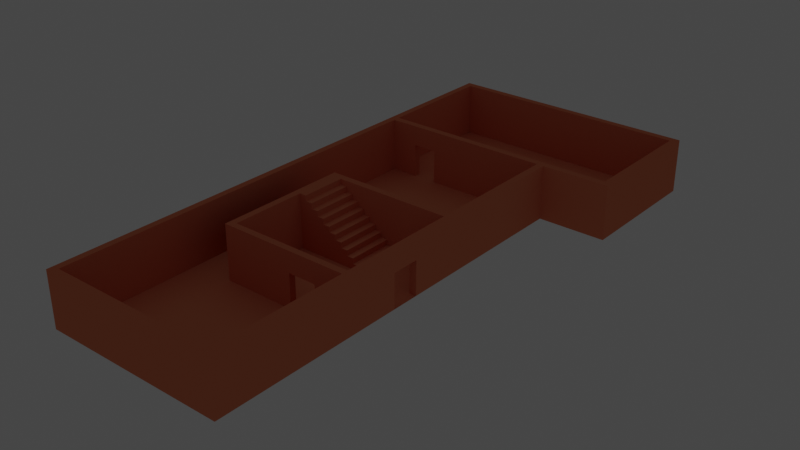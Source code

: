 # Source: House2.blend  (saved by Blender 2.91.10; exported with 4.5.12 LTS)
import bpy
from mathutils import Matrix  # noqa: F401  (used for matrix-valued properties, if any)

bpy.ops.wm.read_factory_settings(use_empty=True)
scene = bpy.context.scene
scene.name = 'Scene'

# ---- collections
col_collection = bpy.data.collections.new('Collection'); scene.collection.children.link(col_collection)
col_collection_2 = bpy.data.collections.new('Collection 2'); scene.collection.children.link(col_collection_2)

# ---- materials (node trees are filled in below, after node groups)
mat_material_001 = bpy.data.materials.new('Material.001')
mat_material_001.use_transparent_shadow = False
mat_material_001.diffuse_color = (0.7991, 0.2423, 0.1248, 1.0)

# ---- material node trees
mat_material_001.use_nodes = True; mat_material_001.node_tree.nodes.clear()
_N = mat_material_001.node_tree.nodes; _L = mat_material_001.node_tree.links
n0 = _N.new('ShaderNodeOutputMaterial'); n0.name = 'Material Output'; n0.location = (300, 300)
n1 = _N.new('ShaderNodeBsdfToon'); n1.name = 'Toon BSDF'; n1.location = (10, 300)
n1.inputs[0].default_value = (0.7991, 0.2423, 0.1248, 1.0)
_L.new(n1.outputs[0], n0.inputs[0])
n0.is_active_output = True

# ---- world
world_world = bpy.data.worlds.new('World'); scene.world = world_world
world_world.use_nodes = True; world_world.node_tree.nodes.clear()
_N = world_world.node_tree.nodes; _L = world_world.node_tree.links
n0 = _N.new('ShaderNodeOutputWorld'); n0.name = 'World Output'; n0.location = (300, 300)
n1 = _N.new('ShaderNodeBackground'); n1.name = 'Background'; n1.location = (10, 300)
n1.inputs[0].default_value = (0.05088, 0.05088, 0.05088, 1.0)
_L.new(n1.outputs[0], n0.inputs[0])
n0.is_active_output = True
world_world.color = (0.05088, 0.05088, 0.05088)
world_world.use_sun_shadow = False
world_world.sun_shadow_jitter_overblur = 0.0

# ---- meshes
me_plane = bpy.data.meshes.new('Plane')
me_plane.from_pydata([(-6.85, -6.85, 0.0), (6.85, -6.85, 0.0), (-6.85, 33.16, 0.0), (6.85, 33.16, 0.0), (-6.85, 23.13, 0.0), (6.85, 23.13, 0.0), (11.85, 33.16, 0.0), (11.85, 23.13, 0.0), (-6.85, -6.358, 0.0), (6.85, -6.358, 0.0), (-6.352, -6.85, 0.0), (-6.352, 33.16, 0.0), (-6.352, 23.13, 0.0), (-6.352, -6.358, 0.0), (6.33, -6.85, 0.0), (6.33, 33.16, 0.0), (6.33, 23.13, 0.0), (6.33, -6.358, 0.0), (6.85, 32.65, 0.0), (-6.85, 32.65, 0.0), (11.85, 32.65, 0.0), (-6.352, 32.65, 0.0), (6.33, 32.65, 0.0), (11.35, 33.16, 0.0), (11.35, 23.13, 0.0), (11.35, 32.65, 0.0), (-6.85, 23.64, 0.0), (6.85, 23.64, 0.0), (11.85, 23.64, 0.0), (-6.352, 23.64, 0.0), (6.33, 23.64, 0.0), (11.35, 23.64, 0.0), (6.85, 3.471, 0.0), (6.85, 13.3, 0.0), (-6.85, 13.3, 0.0), (-6.85, 3.471, 0.0), (-6.352, 3.471, 0.0), (-6.352, 13.3, 0.0), (6.33, 3.471, 0.0), (6.33, 13.3, 0.0), (6.85, 3.944, 0.0), (-6.85, 3.944, 0.0), (-6.352, 3.944, 0.0), (6.33, 3.944, 0.0), (6.85, 12.8, 0.0), (-6.352, 12.8, 0.0), (6.33, 12.8, 0.0), (-6.85, 12.8, 0.0), (-3.32, 33.16, 0.0), (-3.32, 23.13, 0.0), (-3.32, -6.358, 0.0), (-3.32, -6.85, 0.0), (-3.32, 32.65, 0.0), (-3.32, 23.64, 0.0), (-3.32, 3.471, 0.0), (-3.32, 13.3, 0.0), (-3.32, 3.944, 0.0), (-3.32, 12.8, 0.0), (-2.815, -6.85, 0.0), (-2.815, 33.16, 0.0), (-2.815, 23.13, 0.0), (-2.815, -6.358, 0.0), (-2.815, 32.65, 0.0), (-2.815, 23.64, 0.0), (-2.815, 3.471, 0.0), (-2.815, 13.3, 0.0), (-2.815, 3.944, 0.0), (-2.815, 12.8, 0.0), (-6.85, -6.358, 4.0), (-6.85, -6.85, 4.0), (6.33, -6.85, 4.0), (6.85, -6.85, 4.0), (6.85, 32.65, 4.0), (6.85, 33.16, 4.0), (-6.352, 33.16, 4.0), (-6.85, 33.16, 4.0), (-6.85, 23.64, 4.0), (-6.85, 23.13, 4.0), (6.85, 13.3, 4.0), (6.85, 23.13, 4.0), (-6.352, 23.13, 4.0), (11.85, 32.65, 4.0), (11.85, 33.16, 4.0), (11.35, 33.16, 4.0), (11.35, 23.13, 4.0), (11.85, 23.13, 4.0), (-6.85, 3.471, 4.0), (6.85, -6.358, 4.0), (-6.352, -6.358, 4.0), (-6.352, -6.85, 4.0), (-3.32, 33.16, 4.0), (-3.32, 23.13, 4.0), (-3.32, -6.358, 4.0), (-6.352, 13.3, 4.0), (-6.352, 32.65, 4.0), (-2.815, -6.85, 4.0), (6.33, 33.16, 4.0), (6.33, 23.13, 4.0), (6.33, -6.358, 4.0), (6.33, 13.3, 4.0), (6.33, 32.65, 4.0), (-6.85, 32.65, 4.0), (11.85, 23.64, 4.0), (-6.352, 23.64, 4.0), (-3.32, 32.65, 4.0), (11.35, 32.65, 4.0), (11.35, 23.64, 4.0), (6.85, 23.64, 4.0), (6.33, 23.64, 4.0), (-3.32, 23.64, 4.0), (6.85, 3.471, 4.0), (6.85, 12.8, 4.0), (-6.85, 13.3, 4.0), (-6.85, 3.944, 4.0), (-6.352, 3.471, 4.0), (-6.352, 12.8, 4.0), (6.33, 3.471, 4.0), (6.33, 12.8, 4.0), (6.85, 3.944, 4.0), (-6.85, 12.8, 4.0), (-6.352, 3.944, 4.0), (6.33, 3.944, 4.0), (-2.815, 33.16, 4.0), (-2.815, 23.13, 4.0), (-2.815, -6.358, 4.0), (-3.32, -6.85, 4.0), (-2.815, 32.65, 4.0), (-2.815, 23.64, 4.0), (-2.815, 3.471, 4.0), (-3.32, 3.471, 4.0), (-2.815, 13.3, 4.0), (-3.32, 13.3, 4.0), (-2.815, 3.944, 4.0), (-3.32, 3.944, 4.0), (-2.815, 12.8, 4.0), (-3.32, 12.8, 4.0), (-6.85, 7.424, 0.0), (6.85, 7.424, 0.0), (-6.352, 7.424, 0.0), (6.33, 7.424, 0.0), (-3.32, 7.424, 0.0), (-2.815, 7.424, 0.0), (-6.85, 7.424, 4.0), (6.85, 7.424, 4.0), (-6.352, 7.424, 4.0), (6.33, 7.424, 4.0), (-3.32, 7.424, 4.0), (-2.815, 7.424, 4.0), (11.35, 33.16, 2.5), (6.85, 33.16, 2.5), (11.85, 33.16, 2.5), (6.85, 13.3, 2.5), (6.85, 23.13, 2.5), (-6.352, -6.85, 2.5), (-3.32, -6.85, 2.5), (-6.85, 23.64, 2.5), (-6.85, 23.13, 2.5), (-6.352, 33.16, 2.5), (11.85, 23.64, 2.5), (11.85, 32.65, 2.5), (-6.85, 3.944, 2.5), (-6.85, 3.471, 2.5), (-6.85, 33.16, 2.5), (-6.85, 32.65, 2.5), (11.85, 23.13, 2.5), (11.35, 23.13, 2.5), (-6.85, -6.358, 2.5), (6.85, -6.358, 2.5), (6.85, -6.85, 2.5), (-6.85, -6.85, 2.5), (6.85, 3.944, 2.5), (6.85, 3.471, 2.5), (-3.32, 33.16, 2.5), (-6.85, 12.8, 2.5), (6.33, -6.85, 2.5), (-2.815, -6.85, 2.5), (6.85, 12.8, 2.5), (6.33, 33.16, 2.5), (-2.815, 33.16, 2.5), (-6.85, 13.3, 2.5), (6.85, 7.424, 2.5), (-6.85, 7.424, 2.5), (-2.815, 12.8, 2.5), (6.33, 12.8, 2.5), (6.33, 3.944, 2.5), (-2.815, 3.944, 2.5), (6.33, 7.424, 2.5), (-2.815, 7.424, 2.5), (6.85, 9.471, 0.0), (-6.352, 9.471, 0.0), (6.33, 9.471, 0.0), (-3.32, 9.471, 0.0), (-2.815, 9.471, 0.0), (6.85, 9.471, 4.0), (-6.352, 9.471, 4.0), (6.33, 9.471, 4.0), (-3.32, 9.471, 4.0), (-2.815, 9.471, 4.0), (-6.85, 9.471, 0.0), (-6.85, 9.471, 4.0), (-6.85, 9.471, 2.5), (6.85, 9.471, 2.5), (6.33, 9.471, 2.5), (-2.815, 9.471, 2.5), (4.135, -6.85, 0.0), (4.135, 33.16, 0.0), (4.135, 23.13, 0.0), (4.135, -6.358, 0.0), (4.135, 32.65, 0.0), (4.135, 23.64, 0.0), (4.135, 3.471, 0.0), (4.135, 13.3, 0.0), (4.135, 3.944, 0.0), (4.135, 12.8, 0.0), (4.135, -6.85, 4.0), (4.135, 33.16, 4.0), (4.135, 23.13, 4.0), (4.135, -6.358, 4.0), (4.135, 32.65, 4.0), (4.135, 23.64, 4.0), (4.135, 3.471, 4.0), (4.135, 13.3, 4.0), (4.135, 3.944, 4.0), (4.135, 12.8, 4.0), (4.135, 7.424, 0.0), (4.135, 33.16, 2.5), (4.135, -6.85, 2.5), (4.135, 3.944, 2.5), (4.135, 12.8, 2.5), (4.135, 9.471, 0.0), (2.07, 33.16, 0.0), (2.07, 23.13, 0.0), (2.07, -6.358, 0.0), (2.07, 32.65, 0.0), (2.07, 23.64, 0.0), (2.07, 3.471, 0.0), (2.07, 13.3, 0.0), (2.07, 3.944, 0.0), (2.07, 12.8, 0.0), (2.07, 33.16, 4.0), (2.07, 23.13, 4.0), (2.07, -6.358, 4.0), (2.07, 32.65, 4.0), (2.07, 23.64, 4.0), (2.07, 3.471, 4.0), (2.07, 13.3, 4.0), (2.07, 3.944, 4.0), (2.07, 12.8, 4.0), (2.07, 7.424, 0.0), (2.07, -6.85, 2.5), (2.07, 12.8, 2.5), (2.07, 9.471, 0.0), (2.07, -6.85, 0.0), (2.07, -6.85, 4.0), (2.07, 33.16, 2.5), (2.07, 3.944, 2.5), (-3.32, 3.471, 2.49), (-2.815, 3.471, 2.49), (6.33, 3.471, 2.49), (6.33, -6.358, 2.49), (-6.352, 12.8, 2.49), (-6.352, 13.3, 2.49), (-6.352, -6.358, 2.49), (-6.352, 3.471, 2.49), (-2.815, -6.358, 2.49), (-3.32, -6.358, 2.49), (-3.32, 23.13, 2.49), (-2.815, 23.13, 2.49), (-3.32, 13.3, 2.49), (-2.815, 13.3, 2.49), (-3.32, 3.944, 2.49), (-3.32, 12.8, 2.49), (-6.352, 23.13, 2.49), (-6.352, 3.944, 2.49), (6.33, 23.13, 2.49), (6.33, 13.3, 2.49), (-6.352, 7.424, 2.49), (-3.32, 7.424, 2.49), (-3.32, 9.471, 2.49), (-6.352, 9.471, 2.49), (4.135, 13.3, 2.49), (4.135, 3.471, 2.49), (4.135, -6.358, 2.49), (4.135, 23.13, 2.49), (2.07, 23.13, 2.49), (2.07, 3.471, 2.49), (2.07, 13.3, 2.49), (2.07, -6.358, 2.49), (-4.326, 33.16, 0.0), (-4.326, 23.13, 0.0), (-4.326, -6.358, 0.0), (-4.326, 32.65, 0.0), (-4.326, 23.64, 0.0), (-4.326, 3.471, 0.0), (-4.326, 13.3, 0.0), (-4.326, 3.944, 0.0), (-4.326, 12.8, 0.0), (-4.326, -6.85, 0.0), (-4.326, 33.16, 4.0), (-4.326, 23.13, 4.0), (-4.326, -6.358, 4.0), (-4.326, 32.65, 4.0), (-4.326, 23.64, 4.0), (-4.326, -6.85, 4.0), (-4.326, 7.424, 0.0), (-4.326, 33.16, 2.5), (-4.326, -6.85, 2.5), (-4.326, 9.471, 0.0), (-4.326, -6.358, 2.49), (-4.326, 23.13, 2.49), (-2.544, 33.16, 0.0), (-2.544, 23.13, 0.0), (-2.544, -6.358, 0.0), (-2.544, 32.65, 0.0), (-2.544, 23.64, 0.0), (-2.544, 3.471, 0.0), (-2.544, 13.3, 0.0), (-2.544, 3.944, 0.0), (-2.544, 12.8, 0.0), (-2.544, 33.16, 4.0), (-2.544, 23.13, 4.0), (-2.544, -6.358, 4.0), (-2.544, 32.65, 4.0), (-2.544, 23.64, 4.0), (-2.544, 3.471, 4.0), (-2.544, 13.3, 4.0), (-2.544, 3.944, 4.0), (-2.544, 12.8, 4.0), (-2.544, 7.424, 0.0), (-2.544, -6.85, 2.5), (-2.544, 12.8, 2.5), (-2.544, 9.471, 0.0), (-2.544, -6.85, 0.0), (-2.544, -6.85, 4.0), (-2.544, 33.16, 2.5), (-2.544, 3.944, 2.5), (-2.544, 3.471, 2.49), (-2.544, 23.13, 2.49), (-2.544, 13.3, 2.49), (-2.544, -6.358, 2.49), (-2.815, 23.64, 2.495), (-3.32, 23.64, 2.495), (-3.32, 32.65, 2.495), (-2.815, 32.65, 2.495), (-6.352, 23.64, 2.495), (-6.352, 32.65, 2.495), (6.85, 32.65, 2.495), (6.33, 32.65, 2.495), (11.35, 32.65, 2.495), (11.35, 23.64, 2.495), (6.85, 23.64, 2.495), (6.33, 23.64, 2.495), (4.135, 23.64, 2.495), (4.135, 32.65, 2.495), (2.07, 32.65, 2.495), (2.07, 23.64, 2.495), (-4.326, 23.64, 2.495), (-4.326, 32.65, 2.495), (-2.544, 32.65, 2.495), (-2.544, 23.64, 2.495), (-2.303, -6.85, 0.0), (-2.303, -6.85, 4.0), (-2.303, 33.16, 2.5), (-2.303, 3.944, 2.5), (-2.303, 13.3, 2.49), (-2.303, -6.358, 2.49), (-2.303, 33.16, 0.0), (-2.303, 23.13, 0.0), (-2.303, -6.358, 0.0), (-2.303, 32.65, 0.0), (-2.303, 23.64, 0.0), (-2.303, 3.471, 0.0), (-2.303, 13.3, 0.0), (-2.303, 3.944, 0.0), (-2.303, 12.8, 0.0), (-2.303, 33.16, 4.0), (-2.303, 23.13, 4.0), (-2.303, -6.358, 4.0), (-2.303, 32.65, 4.0), (-2.303, 23.64, 4.0), (-2.303, 3.471, 4.0), (-2.303, 13.3, 4.0), (-2.303, 3.944, 4.0), (-2.303, 12.8, 4.0), (-2.303, 7.424, 0.0), (-2.303, -6.85, 2.5), (-2.303, 12.8, 2.5), (-2.303, 9.471, 0.0), (-2.303, 3.471, 2.49), (-2.303, 23.13, 2.49), (-2.303, 23.64, 2.495), (-2.303, 32.65, 2.495), (-1.802, -6.85, 0.0), (-1.802, -6.85, 4.0), (-1.802, 33.16, 2.5), (-1.802, 3.944, 2.5), (-1.802, 13.3, 2.49), (-1.802, -6.358, 2.49), (-1.802, 23.64, 2.495), (-1.802, 33.16, 0.0), (-1.802, 23.13, 0.0), (-1.802, -6.358, 0.0), (-1.802, 32.65, 0.0), (-1.802, 23.64, 0.0), (-1.802, 3.471, 0.0), (-1.802, 13.3, 0.0), (-1.802, 3.944, 0.0), (-1.802, 12.8, 0.0), (-1.802, 33.16, 4.0), (-1.802, 23.13, 4.0), (-1.802, -6.358, 4.0), (-1.802, 32.65, 4.0), (-1.802, 23.64, 4.0), (-1.802, 3.471, 4.0), (-1.802, 13.3, 4.0), (-1.802, 3.944, 4.0), (-1.802, 12.8, 4.0), (-1.802, 7.424, 0.0), (-1.802, -6.85, 2.5), (-1.802, 12.8, 2.5), (-1.802, 9.471, 0.0), (-1.802, 3.471, 2.49), (-1.802, 23.13, 2.49), (-1.802, 32.65, 2.495), (-1.302, -6.85, 0.0), (-1.302, -6.85, 4.0), (-1.302, 33.16, 2.5), (-1.302, 3.944, 2.5), (-1.302, 13.3, 2.49), (-1.302, -6.358, 2.49), (-1.302, 23.64, 2.495), (-1.302, 33.16, 0.0), (-1.302, 23.13, 0.0), (-1.302, -6.358, 0.0), (-1.302, 32.65, 0.0), (-1.302, 23.64, 0.0), (-1.302, 3.471, 0.0), (-1.302, 13.3, 0.0), (-1.302, 3.944, 0.0), (-1.302, 12.8, 0.0), (-1.302, 33.16, 4.0), (-1.302, 23.13, 4.0), (-1.302, -6.358, 4.0), (-1.302, 32.65, 4.0), (-1.302, 23.64, 4.0), (-1.302, 3.471, 4.0), (-1.302, 13.3, 4.0), (-1.302, 3.944, 4.0), (-1.302, 12.8, 4.0), (-1.302, 7.424, 0.0), (-1.302, -6.85, 2.5), (-1.302, 12.8, 2.5), (-1.302, 9.471, 0.0), (-1.302, 3.471, 2.49), (-1.302, 23.13, 2.49), (-1.302, 32.65, 2.495), (-0.8027, -6.85, 0.0), (-0.8027, -6.85, 4.0), (-0.8027, 33.16, 2.5), (-0.8027, 3.944, 2.5), (-0.8027, 13.3, 2.49), (-0.8027, -6.358, 2.49), (-0.8027, 23.64, 2.495), (-0.8027, 33.16, 0.0), (-0.8027, 23.13, 0.0), (-0.8027, -6.358, 0.0), (-0.8027, 32.65, 0.0), (-0.8027, 23.64, 0.0), (-0.8027, 3.471, 0.0), (-0.8027, 13.3, 0.0), (-0.8027, 3.944, 0.0), (-0.8027, 12.8, 0.0), (-0.8027, 33.16, 4.0), (-0.8027, 23.13, 4.0), (-0.8027, -6.358, 4.0), (-0.8027, 32.65, 4.0), (-0.8027, 23.64, 4.0), (-0.8027, 3.471, 4.0), (-0.8027, 13.3, 4.0), (-0.8027, 3.944, 4.0), (-0.8027, 12.8, 4.0), (-0.8027, 7.424, 0.0), (-0.8027, -6.85, 2.5), (-0.8027, 12.8, 2.5), (-0.8027, 9.471, 0.0), (-0.8027, 3.471, 2.49), (-0.8027, 23.13, 2.49), (-0.8027, 32.65, 2.495), (-0.2999, -6.85, 0.0), (-0.2999, -6.85, 4.0), (-0.2999, 33.16, 2.5), (-0.2999, 3.944, 2.5), (-0.2999, 13.3, 2.49), (-0.2999, -6.358, 2.49), (-0.2999, 23.64, 2.495), (-0.2999, 33.16, 0.0), (-0.2999, 23.13, 0.0), (-0.2999, -6.358, 0.0), (-0.2999, 32.65, 0.0), (-0.2999, 23.64, 0.0), (-0.2999, 3.471, 0.0), (-0.2999, 13.3, 0.0), (-0.2999, 3.944, 0.0), (-0.2999, 12.8, 0.0), (-0.2999, 33.16, 4.0), (-0.2999, 23.13, 4.0), (-0.2999, -6.358, 4.0), (-0.2999, 32.65, 4.0), (-0.2999, 23.64, 4.0), (-0.2999, 3.471, 4.0), (-0.2999, 13.3, 4.0), (-0.2999, 3.944, 4.0), (-0.2999, 12.8, 4.0), (-0.2999, 7.424, 0.0), (-0.2999, -6.85, 2.5), (-0.2999, 12.8, 2.5), (-0.2999, 9.471, 0.0), (-0.2999, 3.471, 2.49), (-0.2999, 23.13, 2.49), (-0.2999, 32.65, 2.495), (0.1989, -6.85, 0.0), (0.1989, -6.85, 4.0), (0.1989, 33.16, 2.5), (0.1989, 3.944, 2.5), (0.1989, 13.3, 2.49), (0.1989, -6.358, 2.49), (0.1989, 23.64, 2.495), (0.1989, 33.16, 0.0), (0.1989, 23.13, 0.0), (0.1989, -6.358, 0.0), (0.1989, 32.65, 0.0), (0.1989, 23.64, 0.0), (0.1989, 3.471, 0.0), (0.1989, 13.3, 0.0), (0.1989, 3.944, 0.0), (0.1989, 12.8, 0.0), (0.1989, 33.16, 4.0), (0.1989, 23.13, 4.0), (0.1989, -6.358, 4.0), (0.1989, 32.65, 4.0), (0.1989, 23.64, 4.0), (0.1989, 3.471, 4.0), (0.1989, 13.3, 4.0), (0.1989, 3.944, 4.0), (0.1989, 12.8, 4.0), (0.1989, 7.424, 0.0), (0.1989, -6.85, 2.5), (0.1989, 12.8, 2.5), (0.1989, 9.471, 0.0), (0.1989, 3.471, 2.49), (0.1989, 23.13, 2.49), (0.1989, 32.65, 2.495), (0.7, -6.85, 0.0), (0.7, -6.85, 4.0), (0.7, 33.16, 2.5), (0.7, 3.944, 2.5), (0.7, 13.3, 2.49), (0.7, -6.358, 2.49), (0.7, 23.64, 2.495), (0.7, 33.16, 0.0), (0.7, 23.13, 0.0), (0.7, -6.358, 0.0), (0.7, 32.65, 0.0), (0.7, 23.64, 0.0), (0.7, 3.471, 0.0), (0.7, 13.3, 0.0), (0.7, 3.944, 0.0), (0.7, 12.8, 0.0), (0.7, 33.16, 4.0), (0.7, 23.13, 4.0), (0.7, -6.358, 4.0), (0.7, 32.65, 4.0), (0.7, 23.64, 4.0), (0.7, 3.471, 4.0), (0.7, 13.3, 4.0), (0.7, 3.944, 4.0), (0.7, 12.8, 4.0), (0.7, 7.424, 0.0), (0.7, -6.85, 2.5), (0.7, 12.8, 2.5), (0.7, 9.471, 0.0), (0.7, 3.471, 2.49), (0.7, 23.13, 2.49), (0.7, 32.65, 2.495), (1.192, -6.85, 0.0), (1.192, -6.85, 4.0), (1.192, 33.16, 2.5), (1.192, 3.944, 2.5), (1.192, 13.3, 2.49), (1.192, -6.358, 2.49), (1.192, 23.64, 2.495), (1.192, 33.16, 0.0), (1.192, 23.13, 0.0), (1.192, -6.358, 0.0), (1.192, 32.65, 0.0), (1.192, 23.64, 0.0), (1.192, 3.471, 0.0), (1.192, 13.3, 0.0), (1.192, 3.944, 0.0), (1.192, 12.8, 0.0), (1.192, 33.16, 4.0), (1.192, 23.13, 4.0), (1.192, -6.358, 4.0), (1.192, 32.65, 4.0), (1.192, 23.64, 4.0), (1.192, 3.471, 4.0), (1.192, 13.3, 4.0), (1.192, 3.944, 4.0), (1.192, 12.8, 4.0), (1.192, 7.424, 0.0), (1.192, -6.85, 2.5), (1.192, 12.8, 2.5), (1.192, 9.471, 0.0), (1.192, 3.471, 2.49), (1.192, 23.13, 2.49), (1.192, 32.65, 2.495), (1.691, -6.85, 0.0), (1.691, -6.85, 4.0), (1.691, 33.16, 2.5), (1.691, 3.944, 2.5), (1.691, 13.3, 2.49), (1.691, -6.358, 2.49), (1.691, 23.64, 2.495), (1.691, 33.16, 0.0), (1.691, 23.13, 0.0), (1.691, -6.358, 0.0), (1.691, 32.65, 0.0), (1.691, 23.64, 0.0), (1.691, 3.471, 0.0), (1.691, 13.3, 0.0), (1.691, 3.944, 0.0), (1.691, 12.8, 0.0), (1.691, 33.16, 4.0), (1.691, 23.13, 4.0), (1.691, -6.358, 4.0), (1.691, 32.65, 4.0), (1.691, 23.64, 4.0), (1.691, 3.471, 4.0), (1.691, 13.3, 4.0), (1.691, 3.944, 4.0), (1.691, 12.8, 4.0), (1.691, 7.424, 0.0), (1.691, -6.85, 2.5), (1.691, 12.8, 2.5), (1.691, 9.471, 0.0), (1.691, 3.471, 2.49), (1.691, 23.13, 2.49), (1.691, 32.65, 2.495), (2.274, -6.85, 0.0), (2.274, -6.85, 4.0), (2.274, 33.16, 2.5), (2.274, 33.16, 0.0), (2.274, 23.13, 0.0), (2.274, -6.358, 0.0), (2.274, 32.65, 0.0), (2.274, 23.64, 0.0), (2.274, 3.471, 0.0), (2.274, 13.3, 0.0), (2.274, 3.944, 0.0), (2.274, 12.8, 0.0), (2.274, 33.16, 4.0), (2.274, 23.13, 4.0), (2.274, -6.358, 4.0), (2.274, 32.65, 4.0), (2.274, 23.64, 4.0), (2.274, 13.3, 4.0), (2.274, 12.8, 4.0), (2.274, 7.424, 0.0), (2.274, -6.85, 2.5), (2.274, 12.8, 2.5), (2.274, 9.471, 0.0), (2.274, -6.358, 2.49), (2.274, 13.3, 2.49), (2.274, 23.13, 2.49), (2.274, 23.64, 2.495), (2.274, 32.65, 2.495), (2.779, -6.85, 0.0), (2.779, -6.85, 4.0), (2.779, 33.16, 2.5), (2.779, -6.358, 2.49), (2.779, 13.3, 2.49), (2.779, 23.64, 2.495), (2.779, 33.16, 0.0), (2.779, 23.13, 0.0), (2.779, -6.358, 0.0), (2.779, 32.65, 0.0), (2.779, 23.64, 0.0), (2.779, 3.471, 0.0), (2.779, 13.3, 0.0), (2.779, 3.944, 0.0), (2.779, 12.8, 0.0), (2.779, 33.16, 4.0), (2.779, 23.13, 4.0), (2.779, -6.358, 4.0), (2.779, 32.65, 4.0), (2.779, 23.64, 4.0), (2.779, 13.3, 4.0), (2.779, 12.8, 4.0), (2.779, 7.424, 0.0), (2.779, -6.85, 2.5), (2.779, 12.8, 2.5), (2.779, 9.471, 0.0), (2.779, 23.13, 2.49), (2.779, 32.65, 2.495), (-2.544, 12.8, 4.0), (-2.815, 12.8, 4.0), (-2.815, 9.471, 4.0), (-2.544, 9.471, 4.0), (-2.303, 12.8, 4.0), (-2.303, 9.471, 4.0), (-1.802, 12.8, 3.6), (-2.303, 12.8, 3.6), (-1.802, 9.471, 3.6), (-2.303, 9.471, 3.6), (-1.302, 12.8, 3.2), (-1.802, 12.8, 3.2), (-1.302, 9.471, 3.2), (-1.802, 9.471, 3.2), (-0.8027, 12.8, 2.8), (-1.302, 12.8, 2.8), (-0.8027, 9.471, 2.8), (-1.302, 9.471, 2.8), (-0.2999, 12.8, 2.4), (-0.8027, 12.8, 2.4), (-0.2999, 9.471, 2.4), (-0.8027, 9.471, 2.4), (0.1989, 12.8, 2.0), (-0.2999, 12.8, 2.0), (0.1989, 9.471, 2.0), (-0.2999, 9.471, 2.0), (0.7, 12.8, 1.6), (0.1989, 12.8, 1.6), (0.7, 9.471, 1.6), (0.1989, 9.471, 1.6), (1.192, 12.8, 1.2), (0.7, 12.8, 1.2), (1.192, 9.471, 1.2), (0.7, 9.471, 1.2), (1.691, 12.8, 0.8), (1.192, 12.8, 0.8), (1.691, 9.471, 0.8), (1.192, 9.471, 0.8), (2.07, 9.471, 0.4), (2.07, 12.8, 0.4), (1.691, 12.8, 0.4), (1.691, 9.471, 0.4), (2.274, 12.8, 0.4), (2.07, 12.8, 0.4), (2.274, 9.471, 0.4), (2.07, 9.471, 0.4)], [], [(348, 349, 106, 105), (171, 170, 118, 110), (268, 271, 135, 131), (169, 153, 89, 69), (270, 256, 129, 133), (346, 348, 105, 72), (277, 270, 133, 146), (168, 167, 87, 71), (211, 39, 16, 206), (152, 165, 84, 79), (209, 30, 22, 208), (161, 166, 68, 86), (150, 148, 83, 82), (30, 27, 18, 22), (165, 164, 85, 84), (347, 346, 72, 100), (18, 27, 31, 25), (269, 268, 131, 130), (148, 149, 73, 83), (256, 257, 128, 129), (159, 150, 82, 81), (207, 17, 38, 210), (340, 341, 109, 127), (357, 342, 104, 301), (258, 259, 98, 116), (342, 343, 126, 104), (151, 152, 79, 78), (260, 261, 93, 115), (306, 154, 125, 303), (203, 182, 134, 197), (155, 156, 77, 76), (344, 345, 94, 103), (229, 190, 46, 213), (307, 191, 57, 296), (293, 54, 56, 295), (296, 57, 55, 294), (290, 50, 54, 293), (262, 263, 114, 88), (292, 53, 52, 291), (264, 265, 92, 124), (294, 55, 49, 289), (228, 183, 117, 223), (157, 162, 75, 74), (158, 159, 81, 102), (160, 161, 86, 113), (50, 61, 64, 54), (266, 267, 123, 91), (53, 63, 62, 52), (335, 185, 132, 326), (55, 65, 60, 49), (162, 163, 101, 75), (100, 72, 73, 96), (99, 78, 79, 97), (106, 84, 85, 102), (70, 71, 87, 98), (69, 89, 88, 68), (112, 93, 80, 77), (101, 94, 74, 75), (214, 70, 98, 217), (218, 100, 96, 215), (76, 103, 94, 101), (83, 105, 81, 82), (73, 72, 105, 83), (107, 79, 84, 106), (97, 79, 107, 108), (77, 80, 103, 76), (216, 97, 108, 219), (105, 106, 102, 81), (223, 117, 99, 221), (68, 88, 114, 86), (119, 115, 93, 112), (98, 87, 110, 116), (117, 111, 78, 99), (116, 110, 118, 121), (86, 114, 120, 113), (220, 116, 121, 222), (195, 193, 111, 117), (199, 194, 115, 119), (299, 91, 109, 302), (301, 104, 90, 298), (303, 125, 92, 300), (196, 197, 134, 135), (129, 128, 132, 133), (135, 134, 130, 131), (91, 123, 127, 109), (104, 126, 122, 90), (125, 95, 124, 92), (305, 157, 74, 298), (181, 160, 113, 142), (163, 155, 76, 101), (309, 266, 91, 299), (263, 273, 120, 114), (308, 262, 88, 300), (164, 158, 102, 85), (261, 272, 80, 93), (226, 174, 70, 214), (154, 175, 95, 125), (201, 176, 111, 193), (349, 350, 107, 106), (149, 177, 96, 73), (334, 178, 122, 319), (279, 260, 115, 194), (350, 351, 108, 107), (283, 274, 97, 216), (186, 184, 121, 145), (339, 264, 124, 321), (179, 173, 119, 112), (356, 344, 103, 302), (353, 347, 100, 218), (274, 275, 99, 97), (359, 340, 127, 323), (167, 171, 110, 87), (166, 169, 69, 68), (281, 258, 116, 220), (176, 151, 78, 111), (174, 168, 71, 70), (338, 269, 130, 325), (178, 172, 90, 122), (156, 179, 112, 77), (202, 186, 145, 195), (273, 276, 144, 120), (170, 180, 143, 118), (200, 181, 142, 199), (133, 132, 147, 146), (113, 120, 144, 142), (121, 118, 143, 145), (295, 56, 140, 304), (212, 43, 139, 224), (185, 187, 147, 132), (278, 277, 146, 196), (198, 136, 181, 200), (40, 137, 180, 170), (4, 34, 179, 156), (59, 48, 172, 178), (14, 1, 168, 174), (44, 33, 151, 176), (8, 0, 169, 166), (9, 32, 171, 167), (34, 47, 173, 179), (310, 59, 178, 334), (3, 15, 177, 149), (188, 44, 176, 201), (51, 58, 175, 154), (204, 14, 174, 226), (7, 28, 158, 164), (19, 26, 155, 163), (136, 41, 160, 181), (288, 11, 157, 305), (2, 19, 163, 162), (41, 35, 161, 160), (28, 20, 159, 158), (11, 2, 162, 157), (26, 4, 156, 155), (297, 51, 154, 306), (33, 5, 152, 151), (20, 6, 150, 159), (23, 3, 149, 148), (24, 7, 164, 165), (6, 23, 148, 150), (35, 8, 166, 161), (5, 24, 165, 152), (1, 9, 167, 168), (0, 10, 153, 169), (32, 40, 170, 171), (66, 141, 187, 185), (139, 43, 184, 186), (317, 66, 185, 335), (213, 46, 183, 228), (192, 67, 182, 203), (141, 192, 203, 187), (46, 190, 202, 183), (47, 198, 200, 173), (271, 278, 196, 135), (173, 200, 199, 119), (183, 202, 195, 117), (276, 279, 194, 144), (180, 201, 193, 143), (146, 147, 197, 196), (142, 144, 194, 199), (145, 143, 193, 195), (304, 140, 191, 307), (224, 139, 190, 229), (187, 203, 197, 147), (698, 224, 229, 701), (690, 213, 228, 700), (43, 212, 227, 184), (676, 204, 226, 699), (15, 205, 225, 177), (689, 212, 224, 698), (275, 280, 221, 99), (285, 281, 220, 244), (351, 352, 219, 108), (703, 353, 218, 694), (259, 282, 217, 98), (702, 283, 216, 692), (177, 225, 215, 96), (699, 226, 214, 677), (244, 220, 222, 246), (697, 223, 221, 696), (692, 216, 219, 695), (694, 218, 215, 691), (677, 214, 217, 693), (184, 227, 222, 121), (700, 228, 223, 697), (701, 229, 213, 690), (684, 207, 210, 687), (686, 209, 208, 685), (688, 211, 206, 683), (629, 236, 231, 624), (627, 234, 233, 626), (625, 232, 235, 628), (251, 238, 743, 742), (643, 250, 247, 640), (617, 253, 241, 634), (635, 242, 239, 632), (633, 240, 243, 636), (640, 247, 245, 638), (637, 244, 246, 639), (642, 249, 253, 617), (646, 284, 240, 633), (647, 354, 242, 635), (645, 285, 244, 637), (630, 237, 248, 641), (616, 252, 249, 642), (631, 238, 250, 643), (641, 248, 251, 644), (227, 212, 210, 281), (651, 230, 254, 650), (672, 286, 245, 665), (674, 355, 243, 664), (671, 287, 241, 662), (650, 254, 239, 660), (227, 255, 246, 222), (653, 232, 287, 671), (657, 236, 286, 672), (628, 235, 285, 645), (624, 231, 284, 646), (683, 206, 283, 702), (17, 207, 282, 259), (255, 227, 281, 285), (39, 211, 280, 275), (138, 189, 279, 276), (57, 191, 278, 271), (191, 140, 277, 278), (42, 138, 276, 273), (316, 65, 269, 338), (210, 38, 258, 281), (16, 39, 275, 274), (312, 61, 264, 339), (206, 16, 274, 283), (189, 45, 260, 279), (37, 12, 272, 261), (290, 13, 262, 308), (36, 42, 273, 263), (61, 50, 265, 264), (13, 36, 263, 262), (45, 37, 261, 260), (38, 17, 259, 258), (54, 64, 257, 256), (65, 55, 268, 269), (140, 56, 270, 277), (56, 54, 256, 270), (55, 57, 271, 268), (255, 285, 235, 237), (687, 210, 212, 689), (202, 190, 188, 201), (190, 139, 137, 188), (180, 137, 139, 186), (201, 180, 186, 202), (12, 289, 309, 272), (50, 290, 308, 265), (138, 304, 307, 189), (10, 297, 306, 153), (48, 288, 305, 172), (42, 295, 304, 138), (341, 356, 302, 109), (265, 308, 300, 92), (272, 309, 299, 80), (172, 305, 298, 90), (89, 303, 300, 88), (94, 301, 298, 74), (80, 299, 302, 103), (37, 294, 289, 12), (29, 292, 291, 21), (13, 290, 293, 36), (45, 296, 294, 37), (36, 293, 295, 42), (189, 307, 296, 45), (153, 306, 303, 89), (345, 357, 301, 94), (368, 312, 339, 365), (372, 316, 338, 364), (359, 337, 309, 356), (64, 315, 336, 257), (141, 328, 331, 192), (67, 318, 330, 182), (58, 332, 329, 175), (66, 317, 328, 141), (257, 336, 324, 128), (343, 358, 322, 126), (267, 337, 320, 123), (175, 329, 333, 95), (128, 324, 326, 132), (134, 327, 325, 130), (123, 320, 323, 127), (126, 322, 319, 122), (95, 333, 321, 124), (182, 330, 327, 134), (67, 192, 706, 705), (61, 312, 315, 64), (63, 314, 313, 62), (65, 316, 311, 60), (373, 317, 335, 363), (366, 310, 334, 362), (364, 338, 325, 381), (390, 359, 323, 379), (365, 339, 321, 377), (362, 334, 319, 375), (363, 335, 326, 382), (370, 314, 359, 390), (62, 313, 358, 343), (21, 291, 357, 345), (292, 356, 309, 289), (655, 234, 355, 674), (626, 233, 354, 647), (685, 208, 353, 703), (30, 209, 352, 351), (314, 311, 337, 359), (208, 22, 347, 353), (292, 29, 344, 356), (27, 30, 351, 350), (31, 27, 350, 349), (29, 21, 345, 344), (52, 62, 343, 342), (291, 52, 342, 357), (314, 292, 289, 311), (22, 18, 346, 347), (18, 25, 348, 346), (25, 31, 349, 348), (313, 369, 391, 358), (403, 370, 390, 398), (395, 363, 382, 415), (394, 362, 375, 408), (397, 365, 377, 410), (398, 390, 379, 412), (396, 364, 381, 414), (399, 366, 362, 394), (406, 373, 363, 395), (405, 372, 364, 396), (401, 368, 365, 397), (311, 367, 389, 337), (315, 371, 388, 336), (328, 384, 387, 331), (318, 374, 386, 330), (332, 360, 385, 329), (317, 373, 384, 328), (336, 388, 380, 324), (358, 391, 378, 322), (337, 389, 376, 320), (329, 385, 361, 333), (324, 380, 382, 326), (327, 383, 381, 325), (320, 376, 379, 323), (322, 378, 375, 319), (333, 361, 377, 321), (330, 386, 383, 327), (331, 387, 709, 707), (312, 368, 371, 315), (314, 370, 369, 313), (316, 372, 367, 311), (433, 401, 397, 429), (437, 405, 396, 428), (438, 406, 395, 427), (431, 399, 394, 426), (428, 396, 414, 446), (430, 398, 412, 444), (429, 397, 410, 442), (426, 394, 408, 440), (427, 395, 415, 447), (435, 403, 398, 430), (369, 402, 423, 391), (367, 400, 422, 389), (371, 404, 421, 388), (384, 417, 420, 387), (374, 407, 419, 386), (360, 392, 418, 385), (373, 406, 417, 384), (388, 421, 413, 380), (391, 423, 411, 378), (389, 422, 409, 376), (385, 418, 393, 361), (380, 413, 415, 382), (383, 416, 414, 381), (376, 409, 412, 379), (378, 411, 408, 375), (361, 393, 410, 377), (386, 419, 416, 383), (407, 374, 711, 710), (368, 401, 404, 371), (370, 403, 402, 369), (372, 405, 400, 367), (467, 435, 430, 462), (459, 427, 447, 479), (458, 426, 440, 472), (461, 429, 442, 474), (462, 430, 444, 476), (460, 428, 446, 478), (463, 431, 426, 458), (470, 438, 427, 459), (469, 437, 428, 460), (465, 433, 429, 461), (402, 434, 455, 423), (400, 432, 454, 422), (404, 436, 453, 421), (417, 449, 452, 420), (407, 439, 451, 419), (392, 424, 450, 418), (406, 438, 449, 417), (421, 453, 445, 413), (423, 455, 443, 411), (422, 454, 441, 409), (418, 450, 425, 393), (413, 445, 447, 415), (416, 448, 446, 414), (409, 441, 444, 412), (411, 443, 440, 408), (393, 425, 442, 410), (419, 451, 448, 416), (420, 452, 716, 717), (401, 433, 436, 404), (403, 435, 434, 402), (405, 437, 432, 400), (497, 465, 461, 493), (501, 469, 460, 492), (502, 470, 459, 491), (495, 463, 458, 490), (492, 460, 478, 510), (494, 462, 476, 508), (493, 461, 474, 506), (490, 458, 472, 504), (491, 459, 479, 511), (499, 467, 462, 494), (434, 466, 487, 455), (432, 464, 486, 454), (436, 468, 485, 453), (449, 481, 484, 452), (439, 471, 483, 451), (424, 456, 482, 450), (438, 470, 481, 449), (453, 485, 477, 445), (455, 487, 475, 443), (454, 486, 473, 441), (450, 482, 457, 425), (445, 477, 479, 447), (448, 480, 478, 446), (441, 473, 476, 444), (443, 475, 472, 440), (425, 457, 474, 442), (451, 483, 480, 448), (484, 471, 718, 720), (433, 465, 468, 436), (435, 467, 466, 434), (437, 469, 464, 432), (531, 499, 494, 526), (523, 491, 511, 543), (522, 490, 504, 536), (525, 493, 506, 538), (526, 494, 508, 540), (524, 492, 510, 542), (527, 495, 490, 522), (534, 502, 491, 523), (533, 501, 492, 524), (529, 497, 493, 525), (466, 498, 519, 487), (464, 496, 518, 486), (468, 500, 517, 485), (481, 513, 516, 484), (471, 503, 515, 483), (456, 488, 514, 482), (470, 502, 513, 481), (485, 517, 509, 477), (487, 519, 507, 475), (486, 518, 505, 473), (482, 514, 489, 457), (477, 509, 511, 479), (480, 512, 510, 478), (473, 505, 508, 476), (475, 507, 504, 472), (457, 489, 506, 474), (483, 515, 512, 480), (516, 503, 722, 724), (465, 497, 500, 468), (467, 499, 498, 466), (469, 501, 496, 464), (561, 529, 525, 557), (565, 533, 524, 556), (566, 534, 523, 555), (559, 527, 522, 554), (556, 524, 542, 574), (558, 526, 540, 572), (557, 525, 538, 570), (554, 522, 536, 568), (555, 523, 543, 575), (563, 531, 526, 558), (498, 530, 551, 519), (496, 528, 550, 518), (500, 532, 549, 517), (513, 545, 548, 516), (503, 535, 547, 515), (488, 520, 546, 514), (502, 534, 545, 513), (517, 549, 541, 509), (519, 551, 539, 507), (518, 550, 537, 505), (514, 546, 521, 489), (509, 541, 543, 511), (512, 544, 542, 510), (505, 537, 540, 508), (507, 539, 536, 504), (489, 521, 538, 506), (515, 547, 544, 512), (535, 503, 727, 726), (497, 529, 532, 500), (499, 531, 530, 498), (501, 533, 528, 496), (595, 563, 558, 590), (587, 555, 575, 607), (586, 554, 568, 600), (589, 557, 570, 602), (590, 558, 572, 604), (588, 556, 574, 606), (591, 559, 554, 586), (598, 566, 555, 587), (597, 565, 556, 588), (593, 561, 557, 589), (530, 562, 583, 551), (528, 560, 582, 550), (532, 564, 581, 549), (545, 577, 580, 548), (535, 567, 579, 547), (520, 552, 578, 546), (534, 566, 577, 545), (549, 581, 573, 541), (551, 583, 571, 539), (550, 582, 569, 537), (546, 578, 553, 521), (541, 573, 575, 543), (544, 576, 574, 542), (537, 569, 572, 540), (539, 571, 568, 536), (521, 553, 570, 538), (547, 579, 576, 544), (580, 567, 730, 732), (529, 561, 564, 532), (531, 563, 562, 530), (533, 565, 560, 528), (625, 593, 589, 621), (629, 597, 588, 620), (630, 598, 587, 619), (623, 591, 586, 618), (620, 588, 606, 638), (622, 590, 604, 636), (621, 589, 602, 634), (618, 586, 600, 632), (619, 587, 607, 639), (627, 595, 590, 622), (562, 594, 615, 583), (560, 592, 614, 582), (564, 596, 613, 581), (577, 609, 612, 580), (567, 599, 611, 579), (552, 584, 610, 578), (566, 598, 609, 577), (581, 613, 605, 573), (583, 615, 603, 571), (582, 614, 601, 569), (578, 610, 585, 553), (573, 605, 607, 575), (576, 608, 606, 574), (569, 601, 604, 572), (571, 603, 600, 568), (553, 585, 602, 570), (579, 611, 608, 576), (580, 612, 736, 737), (561, 593, 596, 564), (563, 595, 594, 562), (565, 597, 592, 560), (234, 627, 622, 355), (255, 619, 639, 246), (254, 618, 632, 239), (287, 621, 634, 241), (355, 622, 636, 243), (286, 620, 638, 245), (230, 623, 618, 254), (237, 630, 619, 255), (236, 629, 620, 286), (232, 625, 621, 287), (594, 626, 647, 615), (592, 624, 646, 614), (596, 628, 645, 613), (609, 641, 644, 612), (599, 631, 643, 611), (584, 616, 642, 610), (598, 630, 641, 609), (613, 645, 637, 605), (615, 647, 635, 603), (614, 646, 633, 601), (610, 642, 617, 585), (605, 637, 639, 607), (608, 640, 638, 606), (601, 633, 636, 604), (603, 635, 632, 600), (585, 617, 634, 602), (611, 643, 640, 608), (644, 631, 738, 740), (593, 625, 628, 596), (595, 627, 626, 594), (597, 629, 624, 592), (233, 654, 675, 354), (686, 655, 674, 681), (235, 656, 658, 237), (231, 652, 673, 284), (688, 657, 672, 680), (684, 653, 671, 679), (678, 650, 660, 691), (679, 671, 662, 693), (681, 674, 664, 695), (680, 672, 665, 696), (682, 651, 650, 678), (236, 657, 652, 231), (234, 655, 654, 233), (232, 653, 656, 235), (238, 251, 749, 747), (250, 669, 666, 247), (253, 649, 662, 241), (242, 663, 660, 239), (240, 661, 664, 243), (247, 666, 665, 245), (249, 668, 649, 253), (284, 673, 661, 240), (354, 675, 663, 242), (237, 658, 667, 248), (252, 648, 668, 249), (238, 659, 669, 250), (248, 667, 670, 251), (205, 682, 678, 225), (280, 680, 696, 221), (352, 681, 695, 219), (282, 679, 693, 217), (225, 678, 691, 215), (207, 684, 679, 282), (211, 688, 680, 280), (209, 686, 681, 352), (654, 685, 703, 675), (656, 687, 689, 658), (652, 683, 702, 673), (657, 688, 683, 652), (655, 686, 685, 654), (653, 684, 687, 656), (670, 701, 690, 659), (669, 700, 697, 666), (649, 677, 693, 662), (663, 694, 691, 660), (661, 692, 695, 664), (666, 697, 696, 665), (668, 699, 677, 649), (673, 702, 692, 661), (675, 703, 694, 663), (658, 689, 698, 667), (648, 676, 699, 668), (659, 690, 700, 669), (667, 698, 701, 670), (706, 707, 704, 705), (707, 709, 708, 704), (387, 374, 708, 709), (374, 318, 704, 708), (192, 331, 707, 706), (318, 67, 705, 704), (713, 712, 710, 711), (420, 407, 710, 712), (374, 387, 713, 711), (387, 420, 712, 713), (717, 716, 714, 715), (439, 407, 715, 714), (407, 420, 717, 715), (452, 439, 714, 716), (721, 720, 718, 719), (452, 484, 720, 721), (471, 439, 719, 718), (439, 452, 721, 719), (725, 724, 722, 723), (484, 516, 724, 725), (503, 471, 723, 722), (471, 484, 725, 723), (729, 728, 726, 727), (503, 516, 729, 727), (548, 535, 726, 728), (516, 548, 728, 729), (733, 732, 730, 731), (548, 580, 732, 733), (567, 535, 731, 730), (535, 548, 733, 731), (737, 736, 734, 735), (599, 567, 735, 734), (567, 580, 737, 735), (612, 599, 734, 736), (741, 740, 738, 739), (612, 644, 740, 741), (631, 599, 739, 738), (599, 612, 741, 739), (745, 742, 743, 744), (644, 251, 742, 745), (238, 631, 744, 743), (631, 644, 745, 744), (749, 748, 746, 747), (251, 670, 748, 749), (670, 659, 746, 748), (659, 238, 747, 746)])
_uv = me_plane.uv_layers.new(name='UVMap')
_uv.uv.foreach_set('vector', [1.0, 0.9873, 1.0, 0.7619, 1.0, 0.7619, 1.0, 0.9873, 0.0, 0.0, 0.0, 0.0, 0.0, 0.0, 0.0, 0.0, 0.2576, 0.5036, 0.2576, 0.4911, 0.2576, 0.4911, 0.2576, 0.5036, 0.0, 0.0, 0.0, 0.0, 0.0, 0.0, 0.0, 0.0, 0.2576, 0.2698, 0.2576, 0.2579, 0.2576, 0.2579, 0.2576, 0.2698, 1.0, 0.9873, 1.0, 0.9873, 1.0, 0.9873, 1.0, 0.9873, 0.2576, 0.3568, 0.2576, 0.2698, 0.2576, 0.2698, 0.2576, 0.3568, 0.0, 0.0, 0.0, 0.0, 0.0, 0.0, 0.0, 0.0, 0.8018, 0.5036, 0.962, 0.5036, 0.962, 0.7492, 0.8018, 0.7492, 0.0, 0.0, 0.0, 0.0, 0.0, 0.0, 0.0, 0.0, 0.8018, 0.7619, 0.962, 0.7619, 0.962, 0.9873, 0.8018, 0.9873, 0.0, 0.0, 0.0, 0.0, 0.0, 0.0, 0.0, 0.0, 0.0, 0.0, 0.0, 0.0, 0.0, 0.0, 0.0, 0.0, 0.962, 0.7619, 1.0, 0.7619, 1.0, 0.9873, 0.962, 0.9873, 0.0, 0.0, 0.0, 0.0, 0.0, 0.0, 0.0, 0.0, 0.962, 0.9873, 1.0, 0.9873, 1.0, 0.9873, 0.962, 0.9873, 1.0, 0.9873, 1.0, 0.7619, 1.0, 0.7619, 1.0, 0.9873, 0.2945, 0.5036, 0.2576, 0.5036, 0.2576, 0.5036, 0.2945, 0.5036, 0.0, 0.0, 0.0, 0.0, 0.0, 0.0, 0.0, 0.0, 0.2576, 0.2579, 0.2945, 0.2579, 0.2945, 0.2579, 0.2576, 0.2579, 0.0, 0.0, 0.0, 0.0, 0.0, 0.0, 0.0, 0.0, 0.8018, 0.0123, 0.962, 0.0123, 0.962, 0.2579, 0.8018, 0.2579, 0.2945, 0.7619, 0.2576, 0.7619, 0.2576, 0.7619, 0.2945, 0.7619, 0.1842, 0.9873, 0.2576, 0.9873, 0.2576, 0.9873, 0.1842, 0.9873, 0.962, 0.2579, 0.962, 0.0123, 0.962, 0.0123, 0.962, 0.2579, 0.2576, 0.9873, 0.2945, 0.9873, 0.2945, 0.9873, 0.2576, 0.9873, 0.0, 0.0, 0.0, 0.0, 0.0, 0.0, 0.0, 0.0, 0.03636, 0.4911, 0.03636, 0.5036, 0.03636, 0.5036, 0.03636, 0.4911, 0.0, 0.0, 0.0, 0.0, 0.0, 0.0, 0.0, 0.0, 0.2945, 0.4079, 0.2945, 0.4911, 0.2945, 0.4911, 0.2945, 0.4079, 0.0, 0.0, 0.0, 0.0, 0.0, 0.0, 0.0, 0.0, 0.03636, 0.7619, 0.03636, 0.9873, 0.03636, 0.9873, 0.03636, 0.7619, 0.8018, 0.4079, 0.962, 0.4079, 0.962, 0.4911, 0.8018, 0.4911, 0.1842, 0.4079, 0.2576, 0.4079, 0.2576, 0.4911, 0.1842, 0.4911, 0.1842, 0.2579, 0.2576, 0.2579, 0.2576, 0.2698, 0.1842, 0.2698, 0.1842, 0.4911, 0.2576, 0.4911, 0.2576, 0.5036, 0.1842, 0.5036, 0.1842, 0.0123, 0.2576, 0.0123, 0.2576, 0.2579, 0.1842, 0.2579, 0.03636, 0.0123, 0.03636, 0.2579, 0.03636, 0.2579, 0.03636, 0.0123, 0.1842, 0.7619, 0.2576, 0.7619, 0.2576, 0.9873, 0.1842, 0.9873, 0.2945, 0.0123, 0.2576, 0.0123, 0.2576, 0.0123, 0.2945, 0.0123, 0.1842, 0.5036, 0.2576, 0.5036, 0.2576, 0.7492, 0.1842, 0.7492, 0.8018, 0.4911, 0.962, 0.4911, 0.962, 0.4911, 0.8018, 0.4911, 0.0, 0.0, 0.0, 0.0, 0.0, 0.0, 0.0, 0.0, 0.0, 0.0, 0.0, 0.0, 0.0, 0.0, 0.0, 0.0, 0.0, 0.0, 0.0, 0.0, 0.0, 0.0, 0.0, 0.0, 0.2576, 0.0123, 0.2945, 0.0123, 0.2945, 0.2579, 0.2576, 0.2579, 0.2576, 0.7492, 0.2945, 0.7492, 0.2945, 0.7492, 0.2576, 0.7492, 0.2576, 0.7619, 0.2945, 0.7619, 0.2945, 0.9873, 0.2576, 0.9873, 0.3143, 0.2698, 0.2945, 0.2698, 0.2945, 0.2698, 0.3143, 0.2698, 0.2576, 0.5036, 0.2945, 0.5036, 0.2945, 0.7492, 0.2576, 0.7492, 0.0, 0.0, 0.0, 0.0, 0.0, 0.0, 0.0, 0.0, 0.962, 0.9873, 1.0, 0.9873, 1.0, 1.0, 0.962, 1.0, 0.962, 0.5036, 1.0, 0.5036, 1.0, 0.7492, 0.962, 0.7492, 1.0, 0.7619, 1.0, 0.7492, 1.0, 0.7492, 1.0, 0.7619, 0.962, 0.0, 1.0, 0.0, 1.0, 0.0123, 0.962, 0.0123, 0.0, 0.0, 0.03636, 0.0, 0.03636, 0.0123, 0.0, 0.0123, 0.0, 0.5036, 0.03636, 0.5036, 0.03636, 0.7492, 0.0, 0.7492, 0.0, 0.9873, 0.03636, 0.9873, 0.03636, 1.0, 0.0, 1.0, 0.8018, 0.0, 0.962, 0.0, 0.962, 0.0123, 0.8018, 0.0123, 0.8018, 0.9873, 0.962, 0.9873, 0.962, 1.0, 0.8018, 1.0, 0.0, 0.7619, 0.03636, 0.7619, 0.03636, 0.9873, 0.0, 0.9873, 1.0, 1.0, 1.0, 0.9873, 1.0, 0.9873, 1.0, 1.0, 1.0, 1.0, 1.0, 0.9873, 1.0, 0.9873, 1.0, 1.0, 1.0, 0.7619, 1.0, 0.7492, 1.0, 0.7492, 1.0, 0.7619, 0.962, 0.7492, 1.0, 0.7492, 1.0, 0.7619, 0.962, 0.7619, 0.0, 0.7492, 0.03636, 0.7492, 0.03636, 0.7619, 0.0, 0.7619, 0.8018, 0.7492, 0.962, 0.7492, 0.962, 0.7619, 0.8018, 0.7619, 1.0, 0.9873, 1.0, 0.7619, 1.0, 0.7619, 1.0, 0.9873, 0.8018, 0.4911, 0.962, 0.4911, 0.962, 0.5036, 0.8018, 0.5036, 0.0, 0.0123, 0.03636, 0.0123, 0.03636, 0.2579, 0.0, 0.2579, 0.0, 0.4911, 0.03636, 0.4911, 0.03636, 0.5036, 0.0, 0.5036, 0.962, 0.0123, 1.0, 0.0123, 1.0, 0.2579, 0.962, 0.2579, 0.962, 0.4911, 1.0, 0.4911, 1.0, 0.5036, 0.962, 0.5036, 0.962, 0.2579, 1.0, 0.2579, 1.0, 0.2698, 0.962, 0.2698, 0.0, 0.2579, 0.03636, 0.2579, 0.03636, 0.2698, 0.0, 0.2698, 0.8018, 0.2579, 0.962, 0.2579, 0.962, 0.2698, 0.8018, 0.2698, 0.962, 0.4079, 1.0, 0.4079, 1.0, 0.4911, 0.962, 0.4911, 0.0, 0.4079, 0.03636, 0.4079, 0.03636, 0.4911, 0.0, 0.4911, 0.1842, 0.7492, 0.2576, 0.7492, 0.2576, 0.7619, 0.1842, 0.7619, 0.1842, 0.9873, 0.2576, 0.9873, 0.2576, 1.0, 0.1842, 1.0, 0.1842, 0.0, 0.2576, 0.0, 0.2576, 0.0123, 0.1842, 0.0123, 0.2576, 0.4079, 0.2945, 0.4079, 0.2945, 0.4911, 0.2576, 0.4911, 0.2576, 0.2579, 0.2945, 0.2579, 0.2945, 0.2698, 0.2576, 0.2698, 0.2576, 0.4911, 0.2945, 0.4911, 0.2945, 0.5036, 0.2576, 0.5036, 0.2576, 0.7492, 0.2945, 0.7492, 0.2945, 0.7619, 0.2576, 0.7619, 0.2576, 0.9873, 0.2945, 0.9873, 0.2945, 1.0, 0.2576, 1.0, 0.2576, 0.0, 0.2945, 0.0, 0.2945, 0.0123, 0.2576, 0.0123, 0.0, 0.0, 0.0, 0.0, 0.0, 0.0, 0.0, 0.0, 0.0, 0.0, 0.0, 0.0, 0.0, 0.0, 0.0, 0.0, 0.0, 0.0, 0.0, 0.0, 0.0, 0.0, 0.0, 0.0, 0.1842, 0.7492, 0.2576, 0.7492, 0.2576, 0.7492, 0.1842, 0.7492, 0.03636, 0.2579, 0.03636, 0.2698, 0.03636, 0.2698, 0.03636, 0.2579, 0.1842, 0.0123, 0.03636, 0.0123, 0.03636, 0.0123, 0.1842, 0.0123, 0.0, 0.0, 0.0, 0.0, 0.0, 0.0, 0.0, 0.0, 0.03636, 0.5036, 0.03636, 0.7492, 0.03636, 0.7492, 0.03636, 0.5036, 0.0, 0.0, 0.0, 0.0, 0.0, 0.0, 0.0, 0.0, 0.0, 0.0, 0.0, 0.0, 0.0, 0.0, 0.0, 0.0, 0.0, 0.0, 0.0, 0.0, 0.0, 0.0, 0.0, 0.0, 1.0, 0.7619, 1.0, 0.7619, 1.0, 0.7619, 1.0, 0.7619, 0.0, 0.0, 0.0, 0.0, 0.0, 0.0, 0.0, 0.0, 0.0, 0.0, 0.0, 0.0, 0.0, 0.0, 0.0, 0.0, 0.03636, 0.4079, 0.03636, 0.4911, 0.03636, 0.4911, 0.03636, 0.4079, 1.0, 0.7619, 0.962, 0.7619, 0.962, 0.7619, 1.0, 0.7619, 0.8018, 0.7492, 0.962, 0.7492, 0.962, 0.7492, 0.8018, 0.7492, 0.962, 0.3568, 0.962, 0.2698, 0.962, 0.2698, 0.962, 0.3568, 0.3143, 0.0123, 0.2945, 0.0123, 0.2945, 0.0123, 0.3143, 0.0123, 0.0, 0.0, 0.0, 0.0, 0.0, 0.0, 0.0, 0.0, 0.1842, 0.7619, 0.03636, 0.7619, 0.03636, 0.7619, 0.1842, 0.7619, 0.8018, 0.9873, 0.962, 0.9873, 0.962, 0.9873, 0.8018, 0.9873, 0.962, 0.7492, 0.962, 0.5036, 0.962, 0.5036, 0.962, 0.7492, 0.3143, 0.7619, 0.2945, 0.7619, 0.2945, 0.7619, 0.3143, 0.7619, 0.0, 0.0, 0.0, 0.0, 0.0, 0.0, 0.0, 0.0, 0.0, 0.0, 0.0, 0.0, 0.0, 0.0, 0.0, 0.0, 0.8018, 0.2579, 0.962, 0.2579, 0.962, 0.2579, 0.8018, 0.2579, 0.0, 0.0, 0.0, 0.0, 0.0, 0.0, 0.0, 0.0, 0.0, 0.0, 0.0, 0.0, 0.0, 0.0, 0.0, 0.0, 0.3143, 0.5036, 0.2945, 0.5036, 0.2945, 0.5036, 0.3143, 0.5036, 0.0, 0.0, 0.0, 0.0, 0.0, 0.0, 0.0, 0.0, 0.0, 0.0, 0.0, 0.0, 0.0, 0.0, 0.0, 0.0, 0.962, 0.4079, 0.962, 0.3568, 0.962, 0.3568, 0.962, 0.4079, 0.03636, 0.2698, 0.03636, 0.3568, 0.03636, 0.3568, 0.03636, 0.2698, 0.0, 0.0, 0.0, 0.0, 0.0, 0.0, 0.0, 0.0, 0.0, 0.0, 0.0, 0.0, 0.0, 0.0, 0.0, 0.0, 0.2576, 0.2698, 0.2945, 0.2698, 0.2945, 0.3568, 0.2576, 0.3568, 0.0, 0.2698, 0.03636, 0.2698, 0.03636, 0.3568, 0.0, 0.3568, 0.962, 0.2698, 1.0, 0.2698, 1.0, 0.3568, 0.962, 0.3568, 0.1842, 0.2698, 0.2576, 0.2698, 0.2576, 0.3568, 0.1842, 0.3568, 0.8018, 0.2698, 0.962, 0.2698, 0.962, 0.3568, 0.8018, 0.3568, 0.2945, 0.2698, 0.2945, 0.3568, 0.2945, 0.3568, 0.2945, 0.2698, 0.2576, 0.4079, 0.2576, 0.3568, 0.2576, 0.3568, 0.2576, 0.4079, 0.0, 0.0, 0.0, 0.0, 0.0, 0.0, 0.0, 0.0, 0.0, 0.0, 0.0, 0.0, 0.0, 0.0, 0.0, 0.0, 0.0, 0.0, 0.0, 0.0, 0.0, 0.0, 0.0, 0.0, 0.0, 0.0, 0.0, 0.0, 0.0, 0.0, 0.0, 0.0, 0.0, 0.0, 0.0, 0.0, 0.0, 0.0, 0.0, 0.0, 0.0, 0.0, 0.0, 0.0, 0.0, 0.0, 0.0, 0.0, 0.0, 0.0, 0.0, 0.0, 0.0, 0.0, 0.0, 0.0, 0.0, 0.0, 0.0, 0.0, 0.0, 0.0, 0.0, 0.0, 0.0, 0.0, 0.0, 0.0, 0.0, 0.0, 0.0, 0.0, 0.0, 0.0, 0.0, 0.0, 0.0, 0.0, 0.0, 0.0, 0.0, 0.0, 0.0, 0.0, 0.0, 0.0, 0.0, 0.0, 0.0, 0.0, 0.0, 0.0, 0.0, 0.0, 0.0, 0.0, 0.0, 0.0, 0.0, 0.0, 0.0, 0.0, 0.0, 0.0, 0.0, 0.0, 0.0, 0.0, 0.0, 0.0, 0.0, 0.0, 0.0, 0.0, 0.0, 0.0, 0.0, 0.0, 0.0, 0.0, 0.0, 0.0, 0.0, 0.0, 0.0, 0.0, 0.0, 0.0, 0.0, 0.0, 0.0, 0.0, 0.0, 0.0, 0.0, 0.0, 0.0, 0.0, 0.0, 0.0, 0.0, 0.0, 0.0, 0.0, 0.0, 0.0, 0.0, 0.0, 0.0, 0.0, 0.0, 0.0, 0.0, 0.0, 0.0, 0.0, 0.0, 0.0, 0.0, 0.0, 0.0, 0.0, 0.0, 0.0, 0.0, 0.0, 0.0, 0.0, 0.0, 0.0, 0.0, 0.0, 0.0, 0.0, 0.0, 0.0, 0.0, 0.0, 0.0, 0.0, 0.0, 0.0, 0.0, 0.0, 0.0, 0.0, 0.0, 0.0, 0.0, 0.0, 0.0, 0.0, 0.0, 0.0, 0.0, 0.0, 0.0, 0.0, 0.0, 0.0, 0.0, 0.0, 0.0, 0.0, 0.0, 0.0, 0.0, 0.0, 0.0, 0.0, 0.0, 0.0, 0.0, 0.0, 0.0, 0.0, 0.0, 0.0, 0.0, 0.0, 0.0, 0.0, 0.0, 0.0, 0.0, 0.0, 0.0, 0.0, 0.0, 0.0, 0.0, 0.0, 0.0, 0.0, 0.0, 0.0, 0.0, 0.0, 0.0, 0.0, 0.0, 0.0, 0.0, 0.0, 0.0, 0.0, 0.0, 0.0, 0.0, 0.0, 0.0, 0.0, 0.0, 0.0, 0.0, 0.0, 0.0, 0.0, 0.0, 0.0, 0.0, 0.0, 0.0, 0.0, 0.0, 0.0, 0.0, 0.0, 0.0, 0.0, 0.0, 0.0, 0.2945, 0.2698, 0.2945, 0.3568, 0.2945, 0.3568, 0.2945, 0.2698, 0.962, 0.3568, 0.962, 0.2698, 0.962, 0.2698, 0.962, 0.3568, 0.3143, 0.2698, 0.2945, 0.2698, 0.2945, 0.2698, 0.3143, 0.2698, 0.8018, 0.4911, 0.962, 0.4911, 0.962, 0.4911, 0.8018, 0.4911, 0.2945, 0.4079, 0.2945, 0.4911, 0.2945, 0.4911, 0.2945, 0.4079, 0.2945, 0.3568, 0.2945, 0.4079, 0.2945, 0.4079, 0.2945, 0.3568, 0.962, 0.4911, 0.962, 0.4079, 0.962, 0.4079, 0.962, 0.4911, 0.0, 0.0, 0.0, 0.0, 0.0, 0.0, 0.0, 0.0, 0.2576, 0.4911, 0.2576, 0.4079, 0.2576, 0.4079, 0.2576, 0.4911, 0.0, 0.0, 0.0, 0.0, 0.0, 0.0, 0.0, 0.0, 0.962, 0.4911, 0.962, 0.4079, 0.962, 0.4079, 0.962, 0.4911, 0.03636, 0.3568, 0.03636, 0.4079, 0.03636, 0.4079, 0.03636, 0.3568, 0.0, 0.0, 0.0, 0.0, 0.0, 0.0, 0.0, 0.0, 0.2576, 0.3568, 0.2945, 0.3568, 0.2945, 0.4079, 0.2576, 0.4079, 0.0, 0.3568, 0.03636, 0.3568, 0.03636, 0.4079, 0.0, 0.4079, 0.962, 0.3568, 1.0, 0.3568, 1.0, 0.4079, 0.962, 0.4079, 0.1842, 0.3568, 0.2576, 0.3568, 0.2576, 0.4079, 0.1842, 0.4079, 0.8018, 0.3568, 0.962, 0.3568, 0.962, 0.4079, 0.8018, 0.4079, 0.2945, 0.3568, 0.2945, 0.4079, 0.2945, 0.4079, 0.2945, 0.3568, 0.7029, 0.3568, 0.8018, 0.3568, 0.8018, 0.4079, 0.7029, 0.4079, 0.7029, 0.4911, 0.8018, 0.4911, 0.8018, 0.4911, 0.7029, 0.4911, 0.962, 0.2698, 0.8018, 0.2698, 0.8018, 0.2698, 0.962, 0.2698, 0.0, 0.0, 0.0, 0.0, 0.0, 0.0, 0.0, 0.0, 0.0, 0.0, 0.0, 0.0, 0.0, 0.0, 0.0, 0.0, 0.7029, 0.2698, 0.8018, 0.2698, 0.8018, 0.3568, 0.7029, 0.3568, 0.962, 0.5036, 0.8018, 0.5036, 0.8018, 0.5036, 0.962, 0.5036, 0.6511, 0.2579, 0.8018, 0.2579, 0.8018, 0.2579, 0.6511, 0.2579, 0.962, 0.7619, 0.8018, 0.7619, 0.8018, 0.7619, 0.962, 0.7619, 0.7029, 0.9873, 0.8018, 0.9873, 0.8018, 0.9873, 0.7029, 0.9873, 0.962, 0.0123, 0.8018, 0.0123, 0.8018, 0.0123, 0.962, 0.0123, 0.7029, 0.7492, 0.8018, 0.7492, 0.8018, 0.7492, 0.7029, 0.7492, 0.0, 0.0, 0.0, 0.0, 0.0, 0.0, 0.0, 0.0, 0.0, 0.0, 0.0, 0.0, 0.0, 0.0, 0.0, 0.0, 0.6511, 0.2579, 0.8018, 0.2579, 0.8018, 0.2698, 0.6511, 0.2698, 0.7029, 0.4911, 0.8018, 0.4911, 0.8018, 0.5036, 0.7029, 0.5036, 0.7029, 0.7492, 0.8018, 0.7492, 0.8018, 0.7619, 0.7029, 0.7619, 0.7029, 0.9873, 0.8018, 0.9873, 0.8018, 1.0, 0.7029, 1.0, 0.7029, 0.0, 0.8018, 0.0, 0.8018, 0.0123, 0.7029, 0.0123, 0.962, 0.2698, 0.8018, 0.2698, 0.8018, 0.2698, 0.962, 0.2698, 0.7029, 0.4911, 0.8018, 0.4911, 0.8018, 0.4911, 0.7029, 0.4911, 0.7029, 0.4079, 0.8018, 0.4079, 0.8018, 0.4911, 0.7029, 0.4911, 0.7029, 0.0123, 0.8018, 0.0123, 0.8018, 0.2579, 0.7029, 0.2579, 0.7029, 0.7619, 0.8018, 0.7619, 0.8018, 0.9873, 0.7029, 0.9873, 0.7029, 0.5036, 0.8018, 0.5036, 0.8018, 0.7492, 0.7029, 0.7492, 0.6234, 0.5036, 0.6511, 0.5036, 0.6511, 0.7492, 0.6234, 0.7492, 0.6234, 0.7619, 0.6511, 0.7619, 0.6511, 0.9873, 0.6234, 0.9873, 0.6234, 0.0123, 0.6511, 0.0123, 0.6511, 0.2579, 0.6234, 0.2579, 0.6511, 0.4079, 0.6511, 0.4911, 0.6511, 0.4911, 0.6511, 0.4079, 0.6234, 0.4911, 0.6511, 0.4911, 0.6511, 0.4911, 0.6234, 0.4911, 0.6234, 0.0, 0.6511, 0.0, 0.6511, 0.0123, 0.6234, 0.0123, 0.6234, 0.9873, 0.6511, 0.9873, 0.6511, 1.0, 0.6234, 1.0, 0.6234, 0.7492, 0.6511, 0.7492, 0.6511, 0.7619, 0.6234, 0.7619, 0.6234, 0.4911, 0.6511, 0.4911, 0.6511, 0.5036, 0.6234, 0.5036, 0.6234, 0.2579, 0.6511, 0.2579, 0.6511, 0.2698, 0.6234, 0.2698, 0.0, 0.0, 0.0, 0.0, 0.0, 0.0, 0.0, 0.0, 0.6234, 0.7492, 0.6511, 0.7492, 0.6511, 0.7492, 0.6234, 0.7492, 0.6234, 0.9873, 0.6511, 0.9873, 0.6511, 0.9873, 0.6234, 0.9873, 0.6234, 0.2579, 0.6511, 0.2579, 0.6511, 0.2579, 0.6234, 0.2579, 0.6234, 0.2698, 0.6511, 0.2698, 0.6511, 0.3568, 0.6234, 0.3568, 0.0, 0.0, 0.0, 0.0, 0.0, 0.0, 0.0, 0.0, 0.6234, 0.4911, 0.6511, 0.4911, 0.6511, 0.4911, 0.6234, 0.4911, 0.6234, 0.3568, 0.6511, 0.3568, 0.6511, 0.4079, 0.6234, 0.4079, 0.8018, 0.2698, 0.8018, 0.2698, 0.8018, 0.2579, 0.8018, 0.2579, 0.0, 0.0, 0.0, 0.0, 0.0, 0.0, 0.0, 0.0, 0.666, 0.5036, 0.6511, 0.5036, 0.6511, 0.5036, 0.666, 0.5036, 0.666, 0.7619, 0.6511, 0.7619, 0.6511, 0.7619, 0.666, 0.7619, 0.666, 0.0123, 0.6511, 0.0123, 0.6511, 0.0123, 0.666, 0.0123, 0.0, 0.0, 0.0, 0.0, 0.0, 0.0, 0.0, 0.0, 0.8018, 0.2698, 0.6511, 0.2698, 0.6511, 0.2698, 0.8018, 0.2698, 0.666, 0.0123, 0.6511, 0.0123, 0.6511, 0.0123, 0.666, 0.0123, 0.666, 0.5036, 0.6511, 0.5036, 0.6511, 0.5036, 0.666, 0.5036, 0.6234, 0.2579, 0.6511, 0.2579, 0.6511, 0.2579, 0.6234, 0.2579, 0.6234, 0.7492, 0.6511, 0.7492, 0.6511, 0.7492, 0.6234, 0.7492, 0.7029, 0.7492, 0.8018, 0.7492, 0.8018, 0.7492, 0.7029, 0.7492, 0.962, 0.0123, 0.8018, 0.0123, 0.8018, 0.0123, 0.962, 0.0123, 0.6511, 0.2698, 0.8018, 0.2698, 0.8018, 0.2579, 0.6511, 0.2579, 0.962, 0.5036, 0.8018, 0.5036, 0.8018, 0.5036, 0.962, 0.5036, 0.03636, 0.3568, 0.03636, 0.4079, 0.03636, 0.4079, 0.03636, 0.3568, 0.2576, 0.4911, 0.2576, 0.4079, 0.2576, 0.4079, 0.2576, 0.4911, 0.2576, 0.4079, 0.2576, 0.3568, 0.2576, 0.3568, 0.2576, 0.4079, 0.03636, 0.2698, 0.03636, 0.3568, 0.03636, 0.3568, 0.03636, 0.2698, 0.3143, 0.5036, 0.2945, 0.5036, 0.2945, 0.5036, 0.3143, 0.5036, 0.8018, 0.2579, 0.962, 0.2579, 0.962, 0.2579, 0.8018, 0.2579, 0.962, 0.7492, 0.962, 0.5036, 0.962, 0.5036, 0.962, 0.7492, 0.3143, 0.0123, 0.2945, 0.0123, 0.2945, 0.0123, 0.3143, 0.0123, 0.8018, 0.7492, 0.962, 0.7492, 0.962, 0.7492, 0.8018, 0.7492, 0.03636, 0.4079, 0.03636, 0.4911, 0.03636, 0.4911, 0.03636, 0.4079, 0.03636, 0.5036, 0.03636, 0.7492, 0.03636, 0.7492, 0.03636, 0.5036, 0.1842, 0.0123, 0.03636, 0.0123, 0.03636, 0.0123, 0.1842, 0.0123, 0.03636, 0.2579, 0.03636, 0.2698, 0.03636, 0.2698, 0.03636, 0.2579, 0.2945, 0.0123, 0.2576, 0.0123, 0.2576, 0.0123, 0.2945, 0.0123, 0.03636, 0.0123, 0.03636, 0.2579, 0.03636, 0.2579, 0.03636, 0.0123, 0.03636, 0.4911, 0.03636, 0.5036, 0.03636, 0.5036, 0.03636, 0.4911, 0.962, 0.2579, 0.962, 0.0123, 0.962, 0.0123, 0.962, 0.2579, 0.2576, 0.2579, 0.2945, 0.2579, 0.2945, 0.2579, 0.2576, 0.2579, 0.2945, 0.5036, 0.2576, 0.5036, 0.2576, 0.5036, 0.2945, 0.5036, 0.2576, 0.3568, 0.2576, 0.2698, 0.2576, 0.2698, 0.2576, 0.3568, 0.2576, 0.2698, 0.2576, 0.2579, 0.2576, 0.2579, 0.2576, 0.2698, 0.2576, 0.5036, 0.2576, 0.4911, 0.2576, 0.4911, 0.2576, 0.5036, 0.6511, 0.2698, 0.6511, 0.2579, 0.6511, 0.2579, 0.6511, 0.2698, 0.7029, 0.2579, 0.8018, 0.2579, 0.8018, 0.2698, 0.7029, 0.2698, 0.962, 0.4079, 0.962, 0.4079, 0.0, 0.0, 0.0, 0.0, 0.962, 0.4079, 0.962, 0.3568, 0.0, 0.0, 0.0, 0.0, 0.0, 0.0, 0.0, 0.0, 0.962, 0.3568, 0.962, 0.3568, 0.0, 0.0, 0.0, 0.0, 0.962, 0.3568, 0.962, 0.4079, 0.03636, 0.7492, 0.1842, 0.7492, 0.1842, 0.7492, 0.03636, 0.7492, 0.2576, 0.0123, 0.1842, 0.0123, 0.1842, 0.0123, 0.2576, 0.0123, 0.03636, 0.3568, 0.1842, 0.3568, 0.1842, 0.4079, 0.03636, 0.4079, 0.0, 0.0, 0.0, 0.0, 0.0, 0.0, 0.0, 0.0, 0.0, 0.0, 0.0, 0.0, 0.0, 0.0, 0.0, 0.0, 0.03636, 0.2698, 0.1842, 0.2698, 0.1842, 0.3568, 0.03636, 0.3568, 0.2576, 0.7619, 0.1842, 0.7619, 0.1842, 0.7619, 0.2576, 0.7619, 0.2576, 0.0123, 0.1842, 0.0123, 0.1842, 0.0123, 0.2576, 0.0123, 0.03636, 0.7492, 0.1842, 0.7492, 0.1842, 0.7492, 0.03636, 0.7492, 0.0, 0.0, 0.0, 0.0, 0.0, 0.0, 0.0, 0.0, 0.03636, 0.0, 0.1842, 0.0, 0.1842, 0.0123, 0.03636, 0.0123, 0.03636, 0.9873, 0.1842, 0.9873, 0.1842, 1.0, 0.03636, 1.0, 0.03636, 0.7492, 0.1842, 0.7492, 0.1842, 0.7619, 0.03636, 0.7619, 0.03636, 0.5036, 0.1842, 0.5036, 0.1842, 0.7492, 0.03636, 0.7492, 0.03636, 0.7619, 0.1842, 0.7619, 0.1842, 0.9873, 0.03636, 0.9873, 0.03636, 0.0123, 0.1842, 0.0123, 0.1842, 0.2579, 0.03636, 0.2579, 0.03636, 0.4911, 0.1842, 0.4911, 0.1842, 0.5036, 0.03636, 0.5036, 0.03636, 0.2579, 0.1842, 0.2579, 0.1842, 0.2698, 0.03636, 0.2698, 0.03636, 0.4079, 0.1842, 0.4079, 0.1842, 0.4911, 0.03636, 0.4911, 0.0, 0.0, 0.0, 0.0, 0.0, 0.0, 0.0, 0.0, 0.03636, 0.9873, 0.1842, 0.9873, 0.1842, 0.9873, 0.03636, 0.9873, 0.3319, 0.0123, 0.3143, 0.0123, 0.3143, 0.0123, 0.3319, 0.0123, 0.3319, 0.5036, 0.3143, 0.5036, 0.3143, 0.5036, 0.3319, 0.5036, 0.3143, 0.7619, 0.3143, 0.7492, 0.1842, 0.7492, 0.1842, 0.7619, 0.2945, 0.2579, 0.3143, 0.2579, 0.3143, 0.2579, 0.2945, 0.2579, 0.2945, 0.3568, 0.3143, 0.3568, 0.3143, 0.4079, 0.2945, 0.4079, 0.2945, 0.4911, 0.3143, 0.4911, 0.3143, 0.4911, 0.2945, 0.4911, 0.0, 0.0, 0.0, 0.0, 0.0, 0.0, 0.0, 0.0, 0.2945, 0.2698, 0.3143, 0.2698, 0.3143, 0.3568, 0.2945, 0.3568, 0.2945, 0.2579, 0.3143, 0.2579, 0.3143, 0.2579, 0.2945, 0.2579, 0.2945, 0.9873, 0.3143, 0.9873, 0.3143, 0.9873, 0.2945, 0.9873, 0.2945, 0.7492, 0.3143, 0.7492, 0.3143, 0.7492, 0.2945, 0.7492, 0.0, 0.0, 0.0, 0.0, 0.0, 0.0, 0.0, 0.0, 0.2945, 0.2579, 0.3143, 0.2579, 0.3143, 0.2698, 0.2945, 0.2698, 0.2945, 0.4911, 0.3143, 0.4911, 0.3143, 0.5036, 0.2945, 0.5036, 0.2945, 0.7492, 0.3143, 0.7492, 0.3143, 0.7619, 0.2945, 0.7619, 0.2945, 0.9873, 0.3143, 0.9873, 0.3143, 1.0, 0.2945, 1.0, 0.2945, 0.0, 0.3143, 0.0, 0.3143, 0.0123, 0.2945, 0.0123, 0.2945, 0.4911, 0.3143, 0.4911, 0.3143, 0.4911, 0.2945, 0.4911, 0.2945, 0.4911, 0.2945, 0.4079, 0.2945, 0.4079, 0.2945, 0.4911, 0.2945, 0.0123, 0.3143, 0.0123, 0.3143, 0.2579, 0.2945, 0.2579, 0.2945, 0.7619, 0.3143, 0.7619, 0.3143, 0.9873, 0.2945, 0.9873, 0.2945, 0.5036, 0.3143, 0.5036, 0.3143, 0.7492, 0.2945, 0.7492, 0.3319, 0.2698, 0.3143, 0.2698, 0.3143, 0.2698, 0.3319, 0.2698, 0.0, 0.0, 0.0, 0.0, 0.0, 0.0, 0.0, 0.0, 0.3319, 0.5036, 0.3143, 0.5036, 0.3143, 0.5036, 0.3319, 0.5036, 0.3319, 0.7619, 0.3143, 0.7619, 0.3143, 0.7619, 0.3319, 0.7619, 0.3319, 0.0123, 0.3143, 0.0123, 0.3143, 0.0123, 0.3319, 0.0123, 0.0, 0.0, 0.0, 0.0, 0.0, 0.0, 0.0, 0.0, 0.3319, 0.2698, 0.3143, 0.2698, 0.3143, 0.2698, 0.3319, 0.2698, 0.3319, 0.7619, 0.3143, 0.7619, 0.3143, 0.7619, 0.3319, 0.7619, 0.2945, 0.9873, 0.3143, 0.9873, 0.3143, 0.9873, 0.2945, 0.9873, 0.03636, 0.9873, 0.1842, 0.9873, 0.1842, 0.9873, 0.03636, 0.9873, 0.1842, 0.7619, 0.1842, 0.7619, 0.1842, 0.7492, 0.1842, 0.7492, 0.666, 0.7619, 0.6511, 0.7619, 0.6511, 0.7619, 0.666, 0.7619, 0.6234, 0.9873, 0.6511, 0.9873, 0.6511, 0.9873, 0.6234, 0.9873, 0.7029, 0.9873, 0.8018, 0.9873, 0.8018, 0.9873, 0.7029, 0.9873, 0.962, 0.7619, 0.8018, 0.7619, 0.8018, 0.7619, 0.962, 0.7619, 0.3143, 0.7619, 0.3143, 0.7492, 0.3143, 0.7492, 0.3143, 0.7619, 0.8018, 0.9873, 0.962, 0.9873, 0.962, 0.9873, 0.8018, 0.9873, 0.1842, 0.7619, 0.03636, 0.7619, 0.03636, 0.7619, 0.1842, 0.7619, 1.0, 0.7619, 0.962, 0.7619, 0.962, 0.7619, 1.0, 0.7619, 1.0, 0.7619, 1.0, 0.7619, 1.0, 0.7619, 1.0, 0.7619, 0.03636, 0.7619, 0.03636, 0.9873, 0.03636, 0.9873, 0.03636, 0.7619, 0.2576, 0.9873, 0.2945, 0.9873, 0.2945, 0.9873, 0.2576, 0.9873, 0.1842, 0.9873, 0.2576, 0.9873, 0.2576, 0.9873, 0.1842, 0.9873, 0.0, 0.0, 0.0, 0.0, 0.0, 0.0, 0.0, 0.0, 0.962, 0.9873, 1.0, 0.9873, 1.0, 0.9873, 0.962, 0.9873, 1.0, 0.9873, 1.0, 0.9873, 1.0, 0.9873, 1.0, 0.9873, 1.0, 0.9873, 1.0, 0.7619, 1.0, 0.7619, 1.0, 0.9873, 0.3143, 0.9873, 0.3319, 0.9873, 0.3319, 0.9873, 0.3143, 0.9873, 0.3684, 0.7619, 0.3319, 0.7619, 0.3319, 0.7619, 0.3684, 0.7619, 0.3684, 0.2698, 0.3319, 0.2698, 0.3319, 0.2698, 0.3684, 0.2698, 0.0, 0.0, 0.0, 0.0, 0.0, 0.0, 0.0, 0.0, 0.3684, 0.0123, 0.3319, 0.0123, 0.3319, 0.0123, 0.3684, 0.0123, 0.3684, 0.7619, 0.3319, 0.7619, 0.3319, 0.7619, 0.3684, 0.7619, 0.3684, 0.5036, 0.3319, 0.5036, 0.3319, 0.5036, 0.3684, 0.5036, 0.0, 0.0, 0.0, 0.0, 0.0, 0.0, 0.0, 0.0, 0.3684, 0.2698, 0.3319, 0.2698, 0.3319, 0.2698, 0.3684, 0.2698, 0.3684, 0.5036, 0.3319, 0.5036, 0.3319, 0.5036, 0.3684, 0.5036, 0.3684, 0.0123, 0.3319, 0.0123, 0.3319, 0.0123, 0.3684, 0.0123, 0.3143, 0.7492, 0.3319, 0.7492, 0.3319, 0.7492, 0.3143, 0.7492, 0.3143, 0.2579, 0.3319, 0.2579, 0.3319, 0.2579, 0.3143, 0.2579, 0.3143, 0.3568, 0.3319, 0.3568, 0.3319, 0.4079, 0.3143, 0.4079, 0.3143, 0.4911, 0.3319, 0.4911, 0.3319, 0.4911, 0.3143, 0.4911, 0.0, 0.0, 0.0, 0.0, 0.0, 0.0, 0.0, 0.0, 0.3143, 0.2698, 0.3319, 0.2698, 0.3319, 0.3568, 0.3143, 0.3568, 0.3143, 0.2579, 0.3319, 0.2579, 0.3319, 0.2579, 0.3143, 0.2579, 0.3143, 0.9873, 0.3319, 0.9873, 0.3319, 0.9873, 0.3143, 0.9873, 0.3143, 0.7492, 0.3319, 0.7492, 0.3319, 0.7492, 0.3143, 0.7492, 0.0, 0.0, 0.0, 0.0, 0.0, 0.0, 0.0, 0.0, 0.3143, 0.2579, 0.3319, 0.2579, 0.3319, 0.2698, 0.3143, 0.2698, 0.3143, 0.4911, 0.3319, 0.4911, 0.3319, 0.5036, 0.3143, 0.5036, 0.3143, 0.7492, 0.3319, 0.7492, 0.3319, 0.7619, 0.3143, 0.7619, 0.3143, 0.9873, 0.3319, 0.9873, 0.3319, 1.0, 0.3143, 1.0, 0.3143, 0.0, 0.3319, 0.0, 0.3319, 0.0123, 0.3143, 0.0123, 0.3143, 0.4911, 0.3319, 0.4911, 0.3319, 0.4911, 0.3143, 0.4911, 0.3143, 0.4079, 0.3319, 0.4079, 0.3319, 0.4079, 0.3143, 0.4079, 0.3143, 0.0123, 0.3319, 0.0123, 0.3319, 0.2579, 0.3143, 0.2579, 0.3143, 0.7619, 0.3319, 0.7619, 0.3319, 0.9873, 0.3143, 0.9873, 0.3143, 0.5036, 0.3319, 0.5036, 0.3319, 0.7492, 0.3143, 0.7492, 0.405, 0.0123, 0.3684, 0.0123, 0.3684, 0.0123, 0.405, 0.0123, 0.405, 0.5036, 0.3684, 0.5036, 0.3684, 0.5036, 0.405, 0.5036, 0.405, 0.2698, 0.3684, 0.2698, 0.3684, 0.2698, 0.405, 0.2698, 0.0, 0.0, 0.0, 0.0, 0.0, 0.0, 0.0, 0.0, 0.405, 0.5036, 0.3684, 0.5036, 0.3684, 0.5036, 0.405, 0.5036, 0.405, 0.7619, 0.3684, 0.7619, 0.3684, 0.7619, 0.405, 0.7619, 0.405, 0.0123, 0.3684, 0.0123, 0.3684, 0.0123, 0.405, 0.0123, 0.0, 0.0, 0.0, 0.0, 0.0, 0.0, 0.0, 0.0, 0.405, 0.2698, 0.3684, 0.2698, 0.3684, 0.2698, 0.405, 0.2698, 0.405, 0.7619, 0.3684, 0.7619, 0.3684, 0.7619, 0.405, 0.7619, 0.3319, 0.9873, 0.3684, 0.9873, 0.3684, 0.9873, 0.3319, 0.9873, 0.3319, 0.7492, 0.3684, 0.7492, 0.3684, 0.7492, 0.3319, 0.7492, 0.3319, 0.2579, 0.3684, 0.2579, 0.3684, 0.2579, 0.3319, 0.2579, 0.3319, 0.3568, 0.3684, 0.3568, 0.3684, 0.4079, 0.3319, 0.4079, 0.3319, 0.4911, 0.3684, 0.4911, 0.3684, 0.4911, 0.3319, 0.4911, 0.0, 0.0, 0.0, 0.0, 0.0, 0.0, 0.0, 0.0, 0.3319, 0.2698, 0.3684, 0.2698, 0.3684, 0.3568, 0.3319, 0.3568, 0.3319, 0.2579, 0.3684, 0.2579, 0.3684, 0.2579, 0.3319, 0.2579, 0.3319, 0.9873, 0.3684, 0.9873, 0.3684, 0.9873, 0.3319, 0.9873, 0.3319, 0.7492, 0.3684, 0.7492, 0.3684, 0.7492, 0.3319, 0.7492, 0.0, 0.0, 0.0, 0.0, 0.0, 0.0, 0.0, 0.0, 0.3319, 0.2579, 0.3684, 0.2579, 0.3684, 0.2698, 0.3319, 0.2698, 0.3319, 0.4911, 0.3684, 0.4911, 0.3684, 0.5036, 0.3319, 0.5036, 0.3319, 0.7492, 0.3684, 0.7492, 0.3684, 0.7619, 0.3319, 0.7619, 0.3319, 0.9873, 0.3684, 0.9873, 0.3684, 1.0, 0.3319, 1.0, 0.3319, 0.0, 0.3684, 0.0, 0.3684, 0.0123, 0.3319, 0.0123, 0.3319, 0.4911, 0.3684, 0.4911, 0.3684, 0.4911, 0.3319, 0.4911, 0.3684, 0.4911, 0.3319, 0.4911, 0.3319, 0.4911, 0.3684, 0.4911, 0.3319, 0.0123, 0.3684, 0.0123, 0.3684, 0.2579, 0.3319, 0.2579, 0.3319, 0.7619, 0.3684, 0.7619, 0.3684, 0.9873, 0.3319, 0.9873, 0.3319, 0.5036, 0.3684, 0.5036, 0.3684, 0.7492, 0.3319, 0.7492, 0.4414, 0.7619, 0.405, 0.7619, 0.405, 0.7619, 0.4414, 0.7619, 0.4414, 0.2698, 0.405, 0.2698, 0.405, 0.2698, 0.4414, 0.2698, 0.0, 0.0, 0.0, 0.0, 0.0, 0.0, 0.0, 0.0, 0.4414, 0.0123, 0.405, 0.0123, 0.405, 0.0123, 0.4414, 0.0123, 0.4414, 0.7619, 0.405, 0.7619, 0.405, 0.7619, 0.4414, 0.7619, 0.4414, 0.5036, 0.405, 0.5036, 0.405, 0.5036, 0.4414, 0.5036, 0.0, 0.0, 0.0, 0.0, 0.0, 0.0, 0.0, 0.0, 0.4414, 0.2698, 0.405, 0.2698, 0.405, 0.2698, 0.4414, 0.2698, 0.4414, 0.5036, 0.405, 0.5036, 0.405, 0.5036, 0.4414, 0.5036, 0.4414, 0.0123, 0.405, 0.0123, 0.405, 0.0123, 0.4414, 0.0123, 0.3684, 0.9873, 0.405, 0.9873, 0.405, 0.9873, 0.3684, 0.9873, 0.3684, 0.7492, 0.405, 0.7492, 0.405, 0.7492, 0.3684, 0.7492, 0.3684, 0.2579, 0.405, 0.2579, 0.405, 0.2579, 0.3684, 0.2579, 0.3684, 0.3568, 0.405, 0.3568, 0.405, 0.4079, 0.3684, 0.4079, 0.3684, 0.4911, 0.405, 0.4911, 0.405, 0.4911, 0.3684, 0.4911, 0.0, 0.0, 0.0, 0.0, 0.0, 0.0, 0.0, 0.0, 0.3684, 0.2698, 0.405, 0.2698, 0.405, 0.3568, 0.3684, 0.3568, 0.3684, 0.2579, 0.405, 0.2579, 0.405, 0.2579, 0.3684, 0.2579, 0.3684, 0.9873, 0.405, 0.9873, 0.405, 0.9873, 0.3684, 0.9873, 0.3684, 0.7492, 0.405, 0.7492, 0.405, 0.7492, 0.3684, 0.7492, 0.0, 0.0, 0.0, 0.0, 0.0, 0.0, 0.0, 0.0, 0.3684, 0.2579, 0.405, 0.2579, 0.405, 0.2698, 0.3684, 0.2698, 0.3684, 0.4911, 0.405, 0.4911, 0.405, 0.5036, 0.3684, 0.5036, 0.3684, 0.7492, 0.405, 0.7492, 0.405, 0.7619, 0.3684, 0.7619, 0.3684, 0.9873, 0.405, 0.9873, 0.405, 1.0, 0.3684, 1.0, 0.3684, 0.0, 0.405, 0.0, 0.405, 0.0123, 0.3684, 0.0123, 0.3684, 0.4911, 0.405, 0.4911, 0.405, 0.4911, 0.3684, 0.4911, 0.3684, 0.4079, 0.405, 0.4079, 0.405, 0.4079, 0.3684, 0.4079, 0.3684, 0.0123, 0.405, 0.0123, 0.405, 0.2579, 0.3684, 0.2579, 0.3684, 0.7619, 0.405, 0.7619, 0.405, 0.9873, 0.3684, 0.9873, 0.3684, 0.5036, 0.405, 0.5036, 0.405, 0.7492, 0.3684, 0.7492, 0.4781, 0.0123, 0.4414, 0.0123, 0.4414, 0.0123, 0.4781, 0.0123, 0.4781, 0.5036, 0.4414, 0.5036, 0.4414, 0.5036, 0.4781, 0.5036, 0.4781, 0.2698, 0.4414, 0.2698, 0.4414, 0.2698, 0.4781, 0.2698, 0.0, 0.0, 0.0, 0.0, 0.0, 0.0, 0.0, 0.0, 0.4781, 0.5036, 0.4414, 0.5036, 0.4414, 0.5036, 0.4781, 0.5036, 0.4781, 0.7619, 0.4414, 0.7619, 0.4414, 0.7619, 0.4781, 0.7619, 0.4781, 0.0123, 0.4414, 0.0123, 0.4414, 0.0123, 0.4781, 0.0123, 0.0, 0.0, 0.0, 0.0, 0.0, 0.0, 0.0, 0.0, 0.4781, 0.2698, 0.4414, 0.2698, 0.4414, 0.2698, 0.4781, 0.2698, 0.4781, 0.7619, 0.4414, 0.7619, 0.4414, 0.7619, 0.4781, 0.7619, 0.405, 0.9873, 0.4414, 0.9873, 0.4414, 0.9873, 0.405, 0.9873, 0.405, 0.7492, 0.4414, 0.7492, 0.4414, 0.7492, 0.405, 0.7492, 0.405, 0.2579, 0.4414, 0.2579, 0.4414, 0.2579, 0.405, 0.2579, 0.405, 0.3568, 0.4414, 0.3568, 0.4414, 0.4079, 0.405, 0.4079, 0.405, 0.4911, 0.4414, 0.4911, 0.4414, 0.4911, 0.405, 0.4911, 0.0, 0.0, 0.0, 0.0, 0.0, 0.0, 0.0, 0.0, 0.405, 0.2698, 0.4414, 0.2698, 0.4414, 0.3568, 0.405, 0.3568, 0.405, 0.2579, 0.4414, 0.2579, 0.4414, 0.2579, 0.405, 0.2579, 0.405, 0.9873, 0.4414, 0.9873, 0.4414, 0.9873, 0.405, 0.9873, 0.405, 0.7492, 0.4414, 0.7492, 0.4414, 0.7492, 0.405, 0.7492, 0.0, 0.0, 0.0, 0.0, 0.0, 0.0, 0.0, 0.0, 0.405, 0.2579, 0.4414, 0.2579, 0.4414, 0.2698, 0.405, 0.2698, 0.405, 0.4911, 0.4414, 0.4911, 0.4414, 0.5036, 0.405, 0.5036, 0.405, 0.7492, 0.4414, 0.7492, 0.4414, 0.7619, 0.405, 0.7619, 0.405, 0.9873, 0.4414, 0.9873, 0.4414, 1.0, 0.405, 1.0, 0.405, 0.0, 0.4414, 0.0, 0.4414, 0.0123, 0.405, 0.0123, 0.405, 0.4911, 0.4414, 0.4911, 0.4414, 0.4911, 0.405, 0.4911, 0.4414, 0.4079, 0.4414, 0.4911, 0.4414, 0.4911, 0.4414, 0.4079, 0.405, 0.0123, 0.4414, 0.0123, 0.4414, 0.2579, 0.405, 0.2579, 0.405, 0.7619, 0.4414, 0.7619, 0.4414, 0.9873, 0.405, 0.9873, 0.405, 0.5036, 0.4414, 0.5036, 0.4414, 0.7492, 0.405, 0.7492, 0.5145, 0.7619, 0.4781, 0.7619, 0.4781, 0.7619, 0.5145, 0.7619, 0.5145, 0.2698, 0.4781, 0.2698, 0.4781, 0.2698, 0.5145, 0.2698, 0.0, 0.0, 0.0, 0.0, 0.0, 0.0, 0.0, 0.0, 0.5145, 0.0123, 0.4781, 0.0123, 0.4781, 0.0123, 0.5145, 0.0123, 0.5145, 0.7619, 0.4781, 0.7619, 0.4781, 0.7619, 0.5145, 0.7619, 0.5145, 0.5036, 0.4781, 0.5036, 0.4781, 0.5036, 0.5145, 0.5036, 0.0, 0.0, 0.0, 0.0, 0.0, 0.0, 0.0, 0.0, 0.5145, 0.2698, 0.4781, 0.2698, 0.4781, 0.2698, 0.5145, 0.2698, 0.5145, 0.5036, 0.4781, 0.5036, 0.4781, 0.5036, 0.5145, 0.5036, 0.5145, 0.0123, 0.4781, 0.0123, 0.4781, 0.0123, 0.5145, 0.0123, 0.4414, 0.9873, 0.4781, 0.9873, 0.4781, 0.9873, 0.4414, 0.9873, 0.4414, 0.7492, 0.4781, 0.7492, 0.4781, 0.7492, 0.4414, 0.7492, 0.4414, 0.2579, 0.4781, 0.2579, 0.4781, 0.2579, 0.4414, 0.2579, 0.4414, 0.3568, 0.4781, 0.3568, 0.4781, 0.4079, 0.4414, 0.4079, 0.4414, 0.4911, 0.4781, 0.4911, 0.4781, 0.4911, 0.4414, 0.4911, 0.0, 0.0, 0.0, 0.0, 0.0, 0.0, 0.0, 0.0, 0.4414, 0.2698, 0.4781, 0.2698, 0.4781, 0.3568, 0.4414, 0.3568, 0.4414, 0.2579, 0.4781, 0.2579, 0.4781, 0.2579, 0.4414, 0.2579, 0.4414, 0.9873, 0.4781, 0.9873, 0.4781, 0.9873, 0.4414, 0.9873, 0.4414, 0.7492, 0.4781, 0.7492, 0.4781, 0.7492, 0.4414, 0.7492, 0.0, 0.0, 0.0, 0.0, 0.0, 0.0, 0.0, 0.0, 0.4414, 0.2579, 0.4781, 0.2579, 0.4781, 0.2698, 0.4414, 0.2698, 0.4414, 0.4911, 0.4781, 0.4911, 0.4781, 0.5036, 0.4414, 0.5036, 0.4414, 0.7492, 0.4781, 0.7492, 0.4781, 0.7619, 0.4414, 0.7619, 0.4414, 0.9873, 0.4781, 0.9873, 0.4781, 1.0, 0.4414, 1.0, 0.4414, 0.0, 0.4781, 0.0, 0.4781, 0.0123, 0.4414, 0.0123, 0.4414, 0.4911, 0.4781, 0.4911, 0.4781, 0.4911, 0.4414, 0.4911, 0.4781, 0.4079, 0.4781, 0.4911, 0.4781, 0.4911, 0.4781, 0.4079, 0.4414, 0.0123, 0.4781, 0.0123, 0.4781, 0.2579, 0.4414, 0.2579, 0.4414, 0.7619, 0.4781, 0.7619, 0.4781, 0.9873, 0.4414, 0.9873, 0.4414, 0.5036, 0.4781, 0.5036, 0.4781, 0.7492, 0.4414, 0.7492, 0.5511, 0.0123, 0.5145, 0.0123, 0.5145, 0.0123, 0.5511, 0.0123, 0.5511, 0.5036, 0.5145, 0.5036, 0.5145, 0.5036, 0.5511, 0.5036, 0.5511, 0.2698, 0.5145, 0.2698, 0.5145, 0.2698, 0.5511, 0.2698, 0.0, 0.0, 0.0, 0.0, 0.0, 0.0, 0.0, 0.0, 0.5511, 0.5036, 0.5145, 0.5036, 0.5145, 0.5036, 0.5511, 0.5036, 0.5511, 0.7619, 0.5145, 0.7619, 0.5145, 0.7619, 0.5511, 0.7619, 0.5511, 0.0123, 0.5145, 0.0123, 0.5145, 0.0123, 0.5511, 0.0123, 0.0, 0.0, 0.0, 0.0, 0.0, 0.0, 0.0, 0.0, 0.5511, 0.2698, 0.5145, 0.2698, 0.5145, 0.2698, 0.5511, 0.2698, 0.5511, 0.7619, 0.5145, 0.7619, 0.5145, 0.7619, 0.5511, 0.7619, 0.4781, 0.9873, 0.5145, 0.9873, 0.5145, 0.9873, 0.4781, 0.9873, 0.4781, 0.7492, 0.5145, 0.7492, 0.5145, 0.7492, 0.4781, 0.7492, 0.4781, 0.2579, 0.5145, 0.2579, 0.5145, 0.2579, 0.4781, 0.2579, 0.4781, 0.3568, 0.5145, 0.3568, 0.5145, 0.4079, 0.4781, 0.4079, 0.4781, 0.4911, 0.5145, 0.4911, 0.5145, 0.4911, 0.4781, 0.4911, 0.0, 0.0, 0.0, 0.0, 0.0, 0.0, 0.0, 0.0, 0.4781, 0.2698, 0.5145, 0.2698, 0.5145, 0.3568, 0.4781, 0.3568, 0.4781, 0.2579, 0.5145, 0.2579, 0.5145, 0.2579, 0.4781, 0.2579, 0.4781, 0.9873, 0.5145, 0.9873, 0.5145, 0.9873, 0.4781, 0.9873, 0.4781, 0.7492, 0.5145, 0.7492, 0.5145, 0.7492, 0.4781, 0.7492, 0.0, 0.0, 0.0, 0.0, 0.0, 0.0, 0.0, 0.0, 0.4781, 0.2579, 0.5145, 0.2579, 0.5145, 0.2698, 0.4781, 0.2698, 0.4781, 0.4911, 0.5145, 0.4911, 0.5145, 0.5036, 0.4781, 0.5036, 0.4781, 0.7492, 0.5145, 0.7492, 0.5145, 0.7619, 0.4781, 0.7619, 0.4781, 0.9873, 0.5145, 0.9873, 0.5145, 1.0, 0.4781, 1.0, 0.4781, 0.0, 0.5145, 0.0, 0.5145, 0.0123, 0.4781, 0.0123, 0.4781, 0.4911, 0.5145, 0.4911, 0.5145, 0.4911, 0.4781, 0.4911, 0.5145, 0.4911, 0.4781, 0.4911, 0.4781, 0.4911, 0.5145, 0.4911, 0.4781, 0.0123, 0.5145, 0.0123, 0.5145, 0.2579, 0.4781, 0.2579, 0.4781, 0.7619, 0.5145, 0.7619, 0.5145, 0.9873, 0.4781, 0.9873, 0.4781, 0.5036, 0.5145, 0.5036, 0.5145, 0.7492, 0.4781, 0.7492, 0.587, 0.7619, 0.5511, 0.7619, 0.5511, 0.7619, 0.587, 0.7619, 0.587, 0.2698, 0.5511, 0.2698, 0.5511, 0.2698, 0.587, 0.2698, 0.0, 0.0, 0.0, 0.0, 0.0, 0.0, 0.0, 0.0, 0.587, 0.0123, 0.5511, 0.0123, 0.5511, 0.0123, 0.587, 0.0123, 0.587, 0.7619, 0.5511, 0.7619, 0.5511, 0.7619, 0.587, 0.7619, 0.587, 0.5036, 0.5511, 0.5036, 0.5511, 0.5036, 0.587, 0.5036, 0.0, 0.0, 0.0, 0.0, 0.0, 0.0, 0.0, 0.0, 0.587, 0.2698, 0.5511, 0.2698, 0.5511, 0.2698, 0.587, 0.2698, 0.587, 0.5036, 0.5511, 0.5036, 0.5511, 0.5036, 0.587, 0.5036, 0.587, 0.0123, 0.5511, 0.0123, 0.5511, 0.0123, 0.587, 0.0123, 0.5145, 0.9873, 0.5511, 0.9873, 0.5511, 0.9873, 0.5145, 0.9873, 0.5145, 0.7492, 0.5511, 0.7492, 0.5511, 0.7492, 0.5145, 0.7492, 0.5145, 0.2579, 0.5511, 0.2579, 0.5511, 0.2579, 0.5145, 0.2579, 0.5145, 0.3568, 0.5511, 0.3568, 0.5511, 0.4079, 0.5145, 0.4079, 0.5145, 0.4911, 0.5511, 0.4911, 0.5511, 0.4911, 0.5145, 0.4911, 0.0, 0.0, 0.0, 0.0, 0.0, 0.0, 0.0, 0.0, 0.5145, 0.2698, 0.5511, 0.2698, 0.5511, 0.3568, 0.5145, 0.3568, 0.5145, 0.2579, 0.5511, 0.2579, 0.5511, 0.2579, 0.5145, 0.2579, 0.5145, 0.9873, 0.5511, 0.9873, 0.5511, 0.9873, 0.5145, 0.9873, 0.5145, 0.7492, 0.5511, 0.7492, 0.5511, 0.7492, 0.5145, 0.7492, 0.0, 0.0, 0.0, 0.0, 0.0, 0.0, 0.0, 0.0, 0.5145, 0.2579, 0.5511, 0.2579, 0.5511, 0.2698, 0.5145, 0.2698, 0.5145, 0.4911, 0.5511, 0.4911, 0.5511, 0.5036, 0.5145, 0.5036, 0.5145, 0.7492, 0.5511, 0.7492, 0.5511, 0.7619, 0.5145, 0.7619, 0.5145, 0.9873, 0.5511, 0.9873, 0.5511, 1.0, 0.5145, 1.0, 0.5145, 0.0, 0.5511, 0.0, 0.5511, 0.0123, 0.5145, 0.0123, 0.5145, 0.4911, 0.5511, 0.4911, 0.5511, 0.4911, 0.5145, 0.4911, 0.5511, 0.4079, 0.5511, 0.4911, 0.5511, 0.4911, 0.5511, 0.4079, 0.5145, 0.0123, 0.5511, 0.0123, 0.5511, 0.2579, 0.5145, 0.2579, 0.5145, 0.7619, 0.5511, 0.7619, 0.5511, 0.9873, 0.5145, 0.9873, 0.5145, 0.5036, 0.5511, 0.5036, 0.5511, 0.7492, 0.5145, 0.7492, 0.6234, 0.0123, 0.587, 0.0123, 0.587, 0.0123, 0.6234, 0.0123, 0.6234, 0.5036, 0.587, 0.5036, 0.587, 0.5036, 0.6234, 0.5036, 0.6234, 0.2698, 0.587, 0.2698, 0.587, 0.2698, 0.6234, 0.2698, 0.0, 0.0, 0.0, 0.0, 0.0, 0.0, 0.0, 0.0, 0.6234, 0.5036, 0.587, 0.5036, 0.587, 0.5036, 0.6234, 0.5036, 0.6234, 0.7619, 0.587, 0.7619, 0.587, 0.7619, 0.6234, 0.7619, 0.6234, 0.0123, 0.587, 0.0123, 0.587, 0.0123, 0.6234, 0.0123, 0.0, 0.0, 0.0, 0.0, 0.0, 0.0, 0.0, 0.0, 0.6234, 0.2698, 0.587, 0.2698, 0.587, 0.2698, 0.6234, 0.2698, 0.6234, 0.7619, 0.587, 0.7619, 0.587, 0.7619, 0.6234, 0.7619, 0.5511, 0.9873, 0.587, 0.9873, 0.587, 0.9873, 0.5511, 0.9873, 0.5511, 0.7492, 0.587, 0.7492, 0.587, 0.7492, 0.5511, 0.7492, 0.5511, 0.2579, 0.587, 0.2579, 0.587, 0.2579, 0.5511, 0.2579, 0.5511, 0.3568, 0.587, 0.3568, 0.587, 0.4079, 0.5511, 0.4079, 0.5511, 0.4911, 0.587, 0.4911, 0.587, 0.4911, 0.5511, 0.4911, 0.0, 0.0, 0.0, 0.0, 0.0, 0.0, 0.0, 0.0, 0.5511, 0.2698, 0.587, 0.2698, 0.587, 0.3568, 0.5511, 0.3568, 0.5511, 0.2579, 0.587, 0.2579, 0.587, 0.2579, 0.5511, 0.2579, 0.5511, 0.9873, 0.587, 0.9873, 0.587, 0.9873, 0.5511, 0.9873, 0.5511, 0.7492, 0.587, 0.7492, 0.587, 0.7492, 0.5511, 0.7492, 0.0, 0.0, 0.0, 0.0, 0.0, 0.0, 0.0, 0.0, 0.5511, 0.2579, 0.587, 0.2579, 0.587, 0.2698, 0.5511, 0.2698, 0.5511, 0.4911, 0.587, 0.4911, 0.587, 0.5036, 0.5511, 0.5036, 0.5511, 0.7492, 0.587, 0.7492, 0.587, 0.7619, 0.5511, 0.7619, 0.5511, 0.9873, 0.587, 0.9873, 0.587, 1.0, 0.5511, 1.0, 0.5511, 0.0, 0.587, 0.0, 0.587, 0.0123, 0.5511, 0.0123, 0.5511, 0.4911, 0.587, 0.4911, 0.587, 0.4911, 0.5511, 0.4911, 0.5511, 0.4079, 0.587, 0.4079, 0.587, 0.4079, 0.5511, 0.4079, 0.5511, 0.0123, 0.587, 0.0123, 0.587, 0.2579, 0.5511, 0.2579, 0.5511, 0.7619, 0.587, 0.7619, 0.587, 0.9873, 0.5511, 0.9873, 0.5511, 0.5036, 0.587, 0.5036, 0.587, 0.7492, 0.5511, 0.7492, 0.6511, 0.7619, 0.6234, 0.7619, 0.6234, 0.7619, 0.6511, 0.7619, 0.6511, 0.2698, 0.6234, 0.2698, 0.6234, 0.2698, 0.6511, 0.2698, 0.0, 0.0, 0.0, 0.0, 0.0, 0.0, 0.0, 0.0, 0.6511, 0.0123, 0.6234, 0.0123, 0.6234, 0.0123, 0.6511, 0.0123, 0.6511, 0.7619, 0.6234, 0.7619, 0.6234, 0.7619, 0.6511, 0.7619, 0.6511, 0.5036, 0.6234, 0.5036, 0.6234, 0.5036, 0.6511, 0.5036, 0.0, 0.0, 0.0, 0.0, 0.0, 0.0, 0.0, 0.0, 0.6511, 0.2698, 0.6234, 0.2698, 0.6234, 0.2698, 0.6511, 0.2698, 0.6511, 0.5036, 0.6234, 0.5036, 0.6234, 0.5036, 0.6511, 0.5036, 0.6511, 0.0123, 0.6234, 0.0123, 0.6234, 0.0123, 0.6511, 0.0123, 0.587, 0.9873, 0.6234, 0.9873, 0.6234, 0.9873, 0.587, 0.9873, 0.587, 0.7492, 0.6234, 0.7492, 0.6234, 0.7492, 0.587, 0.7492, 0.587, 0.2579, 0.6234, 0.2579, 0.6234, 0.2579, 0.587, 0.2579, 0.587, 0.3568, 0.6234, 0.3568, 0.6234, 0.4079, 0.587, 0.4079, 0.587, 0.4911, 0.6234, 0.4911, 0.6234, 0.4911, 0.587, 0.4911, 0.0, 0.0, 0.0, 0.0, 0.0, 0.0, 0.0, 0.0, 0.587, 0.2698, 0.6234, 0.2698, 0.6234, 0.3568, 0.587, 0.3568, 0.587, 0.2579, 0.6234, 0.2579, 0.6234, 0.2579, 0.587, 0.2579, 0.587, 0.9873, 0.6234, 0.9873, 0.6234, 0.9873, 0.587, 0.9873, 0.587, 0.7492, 0.6234, 0.7492, 0.6234, 0.7492, 0.587, 0.7492, 0.0, 0.0, 0.0, 0.0, 0.0, 0.0, 0.0, 0.0, 0.587, 0.2579, 0.6234, 0.2579, 0.6234, 0.2698, 0.587, 0.2698, 0.587, 0.4911, 0.6234, 0.4911, 0.6234, 0.5036, 0.587, 0.5036, 0.587, 0.7492, 0.6234, 0.7492, 0.6234, 0.7619, 0.587, 0.7619, 0.587, 0.9873, 0.6234, 0.9873, 0.6234, 1.0, 0.587, 1.0, 0.587, 0.0, 0.6234, 0.0, 0.6234, 0.0123, 0.587, 0.0123, 0.587, 0.4911, 0.6234, 0.4911, 0.6234, 0.4911, 0.587, 0.4911, 0.6234, 0.4079, 0.6234, 0.4911, 0.6234, 0.4911, 0.6234, 0.4079, 0.587, 0.0123, 0.6234, 0.0123, 0.6234, 0.2579, 0.587, 0.2579, 0.587, 0.7619, 0.6234, 0.7619, 0.6234, 0.9873, 0.587, 0.9873, 0.587, 0.5036, 0.6234, 0.5036, 0.6234, 0.7492, 0.587, 0.7492, 0.6511, 0.9873, 0.666, 0.9873, 0.666, 0.9873, 0.6511, 0.9873, 0.7029, 0.7619, 0.666, 0.7619, 0.666, 0.7619, 0.7029, 0.7619, 0.6511, 0.2579, 0.666, 0.2579, 0.666, 0.2698, 0.6511, 0.2698, 0.6511, 0.7492, 0.666, 0.7492, 0.666, 0.7492, 0.6511, 0.7492, 0.7029, 0.5036, 0.666, 0.5036, 0.666, 0.5036, 0.7029, 0.5036, 0.7029, 0.0123, 0.666, 0.0123, 0.666, 0.0123, 0.7029, 0.0123, 0.0, 0.0, 0.0, 0.0, 0.0, 0.0, 0.0, 0.0, 0.7029, 0.0123, 0.666, 0.0123, 0.666, 0.0123, 0.7029, 0.0123, 0.7029, 0.7619, 0.666, 0.7619, 0.666, 0.7619, 0.7029, 0.7619, 0.7029, 0.5036, 0.666, 0.5036, 0.666, 0.5036, 0.7029, 0.5036, 0.0, 0.0, 0.0, 0.0, 0.0, 0.0, 0.0, 0.0, 0.6511, 0.5036, 0.666, 0.5036, 0.666, 0.7492, 0.6511, 0.7492, 0.6511, 0.7619, 0.666, 0.7619, 0.666, 0.9873, 0.6511, 0.9873, 0.6511, 0.0123, 0.666, 0.0123, 0.666, 0.2579, 0.6511, 0.2579, 0.6511, 0.4911, 0.6511, 0.4079, 0.6511, 0.4079, 0.6511, 0.4911, 0.6511, 0.4911, 0.666, 0.4911, 0.666, 0.4911, 0.6511, 0.4911, 0.6511, 0.0, 0.666, 0.0, 0.666, 0.0123, 0.6511, 0.0123, 0.6511, 0.9873, 0.666, 0.9873, 0.666, 1.0, 0.6511, 1.0, 0.6511, 0.7492, 0.666, 0.7492, 0.666, 0.7619, 0.6511, 0.7619, 0.6511, 0.4911, 0.666, 0.4911, 0.666, 0.5036, 0.6511, 0.5036, 0.0, 0.0, 0.0, 0.0, 0.0, 0.0, 0.0, 0.0, 0.6511, 0.7492, 0.666, 0.7492, 0.666, 0.7492, 0.6511, 0.7492, 0.6511, 0.9873, 0.666, 0.9873, 0.666, 0.9873, 0.6511, 0.9873, 0.6511, 0.2698, 0.666, 0.2698, 0.666, 0.3568, 0.6511, 0.3568, 0.0, 0.0, 0.0, 0.0, 0.0, 0.0, 0.0, 0.0, 0.6511, 0.4911, 0.666, 0.4911, 0.666, 0.4911, 0.6511, 0.4911, 0.6511, 0.3568, 0.666, 0.3568, 0.666, 0.4079, 0.6511, 0.4079, 0.0, 0.0, 0.0, 0.0, 0.0, 0.0, 0.0, 0.0, 0.8018, 0.5036, 0.7029, 0.5036, 0.7029, 0.5036, 0.8018, 0.5036, 0.8018, 0.7619, 0.7029, 0.7619, 0.7029, 0.7619, 0.8018, 0.7619, 0.8018, 0.0123, 0.7029, 0.0123, 0.7029, 0.0123, 0.8018, 0.0123, 0.0, 0.0, 0.0, 0.0, 0.0, 0.0, 0.0, 0.0, 0.8018, 0.0123, 0.7029, 0.0123, 0.7029, 0.0123, 0.8018, 0.0123, 0.8018, 0.5036, 0.7029, 0.5036, 0.7029, 0.5036, 0.8018, 0.5036, 0.8018, 0.7619, 0.7029, 0.7619, 0.7029, 0.7619, 0.8018, 0.7619, 0.666, 0.9873, 0.7029, 0.9873, 0.7029, 0.9873, 0.666, 0.9873, 0.666, 0.2579, 0.7029, 0.2579, 0.7029, 0.2698, 0.666, 0.2698, 0.666, 0.7492, 0.7029, 0.7492, 0.7029, 0.7492, 0.666, 0.7492, 0.666, 0.5036, 0.7029, 0.5036, 0.7029, 0.7492, 0.666, 0.7492, 0.666, 0.7619, 0.7029, 0.7619, 0.7029, 0.9873, 0.666, 0.9873, 0.666, 0.0123, 0.7029, 0.0123, 0.7029, 0.2579, 0.666, 0.2579, 0.666, 0.4079, 0.7029, 0.4079, 0.7029, 0.4911, 0.666, 0.4911, 0.666, 0.4911, 0.7029, 0.4911, 0.7029, 0.4911, 0.666, 0.4911, 0.666, 0.0, 0.7029, 0.0, 0.7029, 0.0123, 0.666, 0.0123, 0.666, 0.9873, 0.7029, 0.9873, 0.7029, 1.0, 0.666, 1.0, 0.666, 0.7492, 0.7029, 0.7492, 0.7029, 0.7619, 0.666, 0.7619, 0.666, 0.4911, 0.7029, 0.4911, 0.7029, 0.5036, 0.666, 0.5036, 0.0, 0.0, 0.0, 0.0, 0.0, 0.0, 0.0, 0.0, 0.666, 0.7492, 0.7029, 0.7492, 0.7029, 0.7492, 0.666, 0.7492, 0.666, 0.9873, 0.7029, 0.9873, 0.7029, 0.9873, 0.666, 0.9873, 0.666, 0.2698, 0.7029, 0.2698, 0.7029, 0.3568, 0.666, 0.3568, 0.0, 0.0, 0.0, 0.0, 0.0, 0.0, 0.0, 0.0, 0.666, 0.4911, 0.7029, 0.4911, 0.7029, 0.4911, 0.666, 0.4911, 0.666, 0.3568, 0.7029, 0.3568, 0.7029, 0.4079, 0.666, 0.4079, 0.2945, 0.4079, 0.3143, 0.4079, 0.3143, 0.4911, 0.2945, 0.4911, 0.3143, 0.4079, 0.3319, 0.4079, 0.3319, 0.4911, 0.3143, 0.4911, 0.3319, 0.4079, 0.3319, 0.4911, 0.3319, 0.4911, 0.3319, 0.4079, 0.3319, 0.4911, 0.3143, 0.4911, 0.3143, 0.4911, 0.3319, 0.4911, 0.2945, 0.4079, 0.3143, 0.4079, 0.3143, 0.4079, 0.2945, 0.4079, 0.3143, 0.4911, 0.2945, 0.4911, 0.2945, 0.4911, 0.3143, 0.4911, 0.3319, 0.4079, 0.3684, 0.4079, 0.3684, 0.4911, 0.3319, 0.4911, 0.3684, 0.4079, 0.3684, 0.4911, 0.3684, 0.4911, 0.3684, 0.4079, 0.3319, 0.4911, 0.3319, 0.4079, 0.3319, 0.4079, 0.3319, 0.4911, 0.3319, 0.4079, 0.3684, 0.4079, 0.3684, 0.4079, 0.3319, 0.4079, 0.3684, 0.4079, 0.405, 0.4079, 0.405, 0.4911, 0.3684, 0.4911, 0.405, 0.4911, 0.3684, 0.4911, 0.3684, 0.4911, 0.405, 0.4911, 0.3684, 0.4911, 0.3684, 0.4079, 0.3684, 0.4079, 0.3684, 0.4911, 0.405, 0.4079, 0.405, 0.4911, 0.405, 0.4911, 0.405, 0.4079, 0.405, 0.4079, 0.4414, 0.4079, 0.4414, 0.4911, 0.405, 0.4911, 0.405, 0.4079, 0.4414, 0.4079, 0.4414, 0.4079, 0.405, 0.4079, 0.4414, 0.4911, 0.405, 0.4911, 0.405, 0.4911, 0.4414, 0.4911, 0.405, 0.4911, 0.405, 0.4079, 0.405, 0.4079, 0.405, 0.4911, 0.4414, 0.4079, 0.4781, 0.4079, 0.4781, 0.4911, 0.4414, 0.4911, 0.4414, 0.4079, 0.4781, 0.4079, 0.4781, 0.4079, 0.4414, 0.4079, 0.4781, 0.4911, 0.4414, 0.4911, 0.4414, 0.4911, 0.4781, 0.4911, 0.4414, 0.4911, 0.4414, 0.4079, 0.4414, 0.4079, 0.4414, 0.4911, 0.4781, 0.4079, 0.5145, 0.4079, 0.5145, 0.4911, 0.4781, 0.4911, 0.4781, 0.4911, 0.4781, 0.4079, 0.4781, 0.4079, 0.4781, 0.4911, 0.5145, 0.4079, 0.5145, 0.4911, 0.5145, 0.4911, 0.5145, 0.4079, 0.4781, 0.4079, 0.5145, 0.4079, 0.5145, 0.4079, 0.4781, 0.4079, 0.5145, 0.4079, 0.5511, 0.4079, 0.5511, 0.4911, 0.5145, 0.4911, 0.5145, 0.4079, 0.5511, 0.4079, 0.5511, 0.4079, 0.5145, 0.4079, 0.5511, 0.4911, 0.5145, 0.4911, 0.5145, 0.4911, 0.5511, 0.4911, 0.5145, 0.4911, 0.5145, 0.4079, 0.5145, 0.4079, 0.5145, 0.4911, 0.5511, 0.4079, 0.587, 0.4079, 0.587, 0.4911, 0.5511, 0.4911, 0.587, 0.4911, 0.5511, 0.4911, 0.5511, 0.4911, 0.587, 0.4911, 0.5511, 0.4911, 0.5511, 0.4079, 0.5511, 0.4079, 0.5511, 0.4911, 0.587, 0.4079, 0.587, 0.4911, 0.587, 0.4911, 0.587, 0.4079, 0.587, 0.4079, 0.6234, 0.4079, 0.6234, 0.4911, 0.587, 0.4911, 0.587, 0.4079, 0.6234, 0.4079, 0.6234, 0.4079, 0.587, 0.4079, 0.6234, 0.4911, 0.587, 0.4911, 0.587, 0.4911, 0.6234, 0.4911, 0.587, 0.4911, 0.587, 0.4079, 0.587, 0.4079, 0.587, 0.4911, 0.6234, 0.4079, 0.6511, 0.4079, 0.6511, 0.4911, 0.6234, 0.4911, 0.6234, 0.4079, 0.6511, 0.4079, 0.6511, 0.4079, 0.6234, 0.4079, 0.6511, 0.4911, 0.6234, 0.4911, 0.6234, 0.4911, 0.6511, 0.4911, 0.6234, 0.4911, 0.6234, 0.4079, 0.6234, 0.4079, 0.6234, 0.4911, 0.6511, 0.4079, 0.666, 0.4079, 0.666, 0.4911, 0.6511, 0.4911, 0.6511, 0.4079, 0.666, 0.4079, 0.666, 0.4079, 0.6511, 0.4079, 0.666, 0.4079, 0.666, 0.4911, 0.666, 0.4911, 0.666, 0.4079, 0.666, 0.4911, 0.6511, 0.4911, 0.6511, 0.4911, 0.666, 0.4911])
me_plane.materials.append(mat_material_001)
me_plane.use_remesh_fix_poles = True
me_plane.use_remesh_preserve_attributes = False
me_plane.use_mirror_vertex_groups = False
me_plane.update()

# ---- objects
ob_plane = bpy.data.objects.new('Plane', me_plane)

# ---- transforms, parenting, visibility, modifiers, constraints
ob_plane.location = (0.0, 0.0, 0.0)
ob_plane.lineart.crease_threshold = 0.0

# ---- collection membership
col_collection.objects.link(ob_plane)

# ---- scene / render settings (as saved in the file)
scene.frame_start = 1; scene.frame_end = 250; scene.frame_set(1)
scene.render.engine = 'BLENDER_EEVEE_NEXT'
scene.cycles.use_denoising = False
scene.cycles.samples = 128
scene.cycles.sampling_pattern = 'TABULATED_SOBOL'
scene.cycles.use_adaptive_sampling = False
scene.cycles.use_light_tree = False
scene.view_settings.view_transform = 'Filmic'
bpy.context.view_layer.update()

# ---- added for rendering (the .blend has no active camera and no usable light): camera, sun
cam_auto = bpy.data.cameras.new('AutoCamera')
cam_auto.lens = 50.0
cam_auto.sensor_width = 36.0
cam_auto.clip_end = 1000.0
ob_auto_camera = bpy.data.objects.new('AutoCamera', cam_auto)
scene.collection.objects.link(ob_auto_camera)
ob_auto_camera.location = (43.5286, -36.0798, 34.8232)
ob_auto_camera.rotation_euler = (1.09748, -7.21219e-08, 0.694738)
scene.camera = ob_auto_camera
light_auto_sun = bpy.data.lights.new('AutoSun', 'SUN')
light_auto_sun.energy = 3.0
light_auto_sun.angle = 0.0523599
ob_auto_sun = bpy.data.objects.new('AutoSun', light_auto_sun)
scene.collection.objects.link(ob_auto_sun)
ob_auto_sun.rotation_euler = (0.872665, 0.174533, 0.523599)
bpy.context.view_layer.update()
